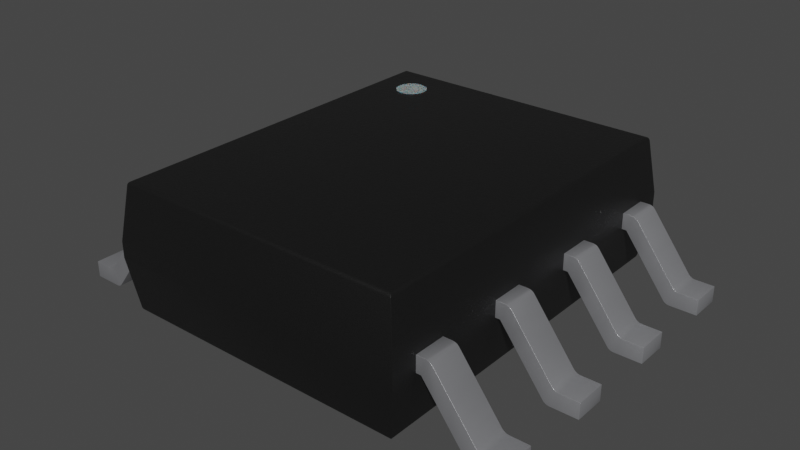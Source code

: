 # Source: SOIC-8_3.9x4.9x1.75mm_P1.27mm.blend  (saved by Blender 4.1.23; exported with 4.5.12 LTS)
import bpy
from mathutils import Matrix  # noqa: F401  (used for matrix-valued properties, if any)

bpy.ops.wm.read_factory_settings(use_empty=True)
scene = bpy.context.scene
scene.name = 'Scene'

# ---- collections
col_collection = bpy.data.collections.new('Collection'); scene.collection.children.link(col_collection)

# ---- materials (node trees are filled in below, after node groups)
mat_plastic_chip = bpy.data.materials.new('plastic_chip')
mat_plastic_chip.use_transparent_shadow = False
mat_plastic_chip.preview_render_type = 'CUBE'
mat_metal_pins_001 = bpy.data.materials.new('metal_pins.001')
mat_metal_pins_001.use_transparent_shadow = False
mat_metal_pins_001.preview_render_type = 'CUBE'
mat_white_markings_001 = bpy.data.materials.new('white_markings.001')
mat_white_markings_001.use_transparent_shadow = False
mat_white_markings_001.preview_render_type = 'FLAT'

# ---- node groups
ng_auto_smooth = bpy.data.node_groups.new('Auto Smooth', 'GeometryNodeTree')
_s = ng_auto_smooth.interface.new_socket(name='Geometry', in_out='OUTPUT', socket_type='NodeSocketGeometry')
_s = ng_auto_smooth.interface.new_socket(name='Geometry', in_out='INPUT', socket_type='NodeSocketGeometry')
_s = ng_auto_smooth.interface.new_socket(name='Angle', in_out='INPUT', socket_type='NodeSocketFloat')
_s.subtype = 'ANGLE'
_s.min_value = 0.0
_s.max_value = 3.142
ng_auto_smooth.is_modifier = True
_N = ng_auto_smooth.nodes; _L = ng_auto_smooth.links
n0 = _N.new('NodeGroupOutput'); n0.name = 'Group Output'; n0.location = (480, -100)
n1 = _N.new('NodeGroupInput'); n1.name = 'Group Input'; n1.location = (-420, -300)
n2 = _N.new('NodeGroupInput'); n2.name = 'Group Input.001'; n2.location = (-60, -100)
n3 = _N.new('GeometryNodeSetShadeSmooth'); n3.name = 'Set Shade Smooth'; n3.location = (120, -100)
n3.domain = 'EDGE'
n4 = _N.new('GeometryNodeSetShadeSmooth'); n4.name = 'Set Shade Smooth.001'; n4.location = (300, -100)
n5 = _N.new('GeometryNodeInputMeshEdgeAngle'); n5.name = 'Edge Angle'; n5.location = (-420, -220)
n6 = _N.new('GeometryNodeInputEdgeSmooth'); n6.name = 'Is Edge Smooth'; n6.location = (-60, -160)
n7 = _N.new('GeometryNodeInputShadeSmooth'); n7.name = 'Is Face Smooth'; n7.location = (-240, -340)
n8 = _N.new('FunctionNodeBooleanMath'); n8.name = 'Boolean Math'; n8.location = (-60, -220)
n9 = _N.new('FunctionNodeCompare'); n9.name = 'Compare'; n9.location = (-240, -180)
n9.operation = 'LESS_EQUAL'
_L.new(n5.outputs[0], n9.inputs[0])
_L.new(n4.outputs[0], n0.inputs[0])
_L.new(n1.outputs[1], n9.inputs[1])
_L.new(n9.outputs[0], n8.inputs[0])
_L.new(n7.outputs[0], n8.inputs[1])
_L.new(n2.outputs[0], n3.inputs[0])
_L.new(n6.outputs[0], n3.inputs[1])
_L.new(n3.outputs[0], n4.inputs[0])
_L.new(n8.outputs[0], n3.inputs[2])
n0.is_active_output = True

# ---- material node trees
mat_plastic_chip.use_nodes = True; mat_plastic_chip.node_tree.nodes.clear()
_N = mat_plastic_chip.node_tree.nodes; _L = mat_plastic_chip.node_tree.links
n0 = _N.new('ShaderNodeBsdfPrincipled'); n0.name = 'Principled BSDF'; n0.location = (10, 300)
n0.distribution = 'GGX'
n0.subsurface_method = 'BURLEY'
n0.inputs[0].default_value = (0.009312, 0.009312, 0.009312, 1.0)
n0.inputs[1].default_value = 0.1372
n0.inputs[2].default_value = 0.3706
n0.inputs[3].default_value = 1.45
n0.inputs[27].default_value = (0.0, 0.0, 0.0, 1.0)
n0.inputs[28].default_value = 1.0
n1 = _N.new('ShaderNodeOutputMaterial'); n1.name = 'Material Output'; n1.location = (300, 300)
n2 = _N.new('ShaderNodeTexNoise'); n2.name = 'Noise Texture'; n2.location = (-893, 54)
n2.inputs[2].default_value = 200.0
n2.inputs[3].default_value = 3.6
n2.inputs[4].default_value = 0.8375
n3 = _N.new('ShaderNodeBump'); n3.name = 'Bump'; n3.location = (-604, -53)
n3.inputs[0].default_value = 0.08
n3.inputs[1].default_value = 1.0
n3.inputs[2].default_value = 1.0
_L.new(n0.outputs[0], n1.inputs[0])
_L.new(n2.outputs[0], n3.inputs[3])
_L.new(n3.outputs[0], n0.inputs[5])
n1.is_active_output = True
mat_metal_pins_001.use_nodes = True; mat_metal_pins_001.node_tree.nodes.clear()
_N = mat_metal_pins_001.node_tree.nodes; _L = mat_metal_pins_001.node_tree.links
n0 = _N.new('ShaderNodeMapping'); n0.name = 'Mapping'; n0.location = (-1447, -91)
n0.inputs[3].default_value = (4.8, 1.2, 1.1)
n1 = _N.new('ShaderNodeBsdfPrincipled'); n1.name = 'Principled BSDF'; n1.location = (-560, 254)
n1.distribution = 'GGX'
n1.subsurface_method = 'BURLEY'
n1.inputs[1].default_value = 0.7818
n1.inputs[2].default_value = 0.2886
n1.inputs[3].default_value = 1.45
n1.inputs[13].default_value = 0.0
n1.inputs[27].default_value = (0.0, 0.0, 0.0, 1.0)
n1.inputs[28].default_value = 1.0
n2 = _N.new('ShaderNodeOutputMaterial'); n2.name = 'Material Output.002'; n2.location = (-205, 253)
n2.width = 213
n3 = _N.new('ShaderNodeTexNoise'); n3.name = 'Noise Texture.002'; n3.location = (-1228, -73)
n3.inputs[2].default_value = 0.1
n3.inputs[3].default_value = 7.0
n3.inputs[4].default_value = 0.6
n3.inputs[8].default_value = 0.4
n4 = _N.new('ShaderNodeTexCoord'); n4.name = 'Texture Coordinate'; n4.location = (-1636, -116)
n5 = _N.new('ShaderNodeMix'); n5.name = 'Mix.001'; n5.location = (-921, 45)
n5.data_type = 'RGBA'
n5.inputs[6].default_value = (0.9398, 0.9547, 1.0, 1.0)
n5.inputs[7].default_value = (0.13, 0.1259, 0.1359, 1.0)
n6 = _N.new('ShaderNodeBump'); n6.name = 'Bump.001'; n6.location = (-1001, -227)
n6.inputs[0].default_value = 0.05
n6.inputs[1].default_value = 0.01
n6.inputs[2].default_value = 1.0
_L.new(n1.outputs[0], n2.inputs[0])
_L.new(n3.outputs[0], n6.inputs[3])
_L.new(n0.outputs[0], n3.inputs[0])
_L.new(n3.outputs[0], n5.inputs[0])
_L.new(n4.outputs[3], n0.inputs[0])
_L.new(n5.outputs[2], n1.inputs[0])
_L.new(n6.outputs[0], n1.inputs[5])
n2.is_active_output = True
mat_white_markings_001.use_nodes = True; mat_white_markings_001.node_tree.nodes.clear()
_N = mat_white_markings_001.node_tree.nodes; _L = mat_white_markings_001.node_tree.links
n0 = _N.new('ShaderNodeOutputMaterial'); n0.name = 'Material Output'; n0.location = (300, 300)
n1 = _N.new('ShaderNodeBsdfPrincipled'); n1.name = 'Principled BSDF'; n1.location = (-34, 272)
n1.distribution = 'GGX'
n1.subsurface_method = 'BURLEY'
n1.inputs[1].default_value = 0.02
n1.inputs[2].default_value = 0.4636
n1.inputs[3].default_value = 1.4
n1.inputs[8].default_value = 1.0
n1.inputs[10].default_value = 0.3682
n1.inputs[13].default_value = 0.6591
n1.inputs[18].default_value = 0.2318
n1.inputs[20].default_value = 0.6709
n1.inputs[24].default_value = 0.1191
n1.inputs[27].default_value = (0.0, 0.0, 0.0, 1.0)
n1.inputs[28].default_value = 1.0
n2 = _N.new('ShaderNodeMapping'); n2.name = 'Mapping'; n2.location = (-1010, 265)
n2.inputs[3].default_value = (3.0, 1.0, 1.0)
n3 = _N.new('ShaderNodeTexCoord'); n3.name = 'Texture Coordinate'; n3.location = (-1250, 180)
n4 = _N.new('ShaderNodeBump'); n4.name = 'Bump'; n4.location = (-376, -99)
n4.inputs[0].default_value = 0.05
n4.inputs[1].default_value = 1.0
n4.inputs[2].default_value = 1.0
n5 = _N.new('ShaderNodeTexNoise'); n5.name = 'Noise Texture'; n5.location = (-662, 176)
n5.inputs[2].default_value = 88.0
n5.inputs[3].default_value = 10.8
n5.inputs[4].default_value = 0.9167
n5.inputs[8].default_value = 1.6
n6 = _N.new('ShaderNodeValToRGB'); n6.name = 'ColorRamp'; n6.location = (-354, 186)
while len(n6.color_ramp.elements) > 1: n6.color_ramp.elements.remove(n6.color_ramp.elements[-1])
n6.color_ramp.elements[0].position = 0.0; n6.color_ramp.elements[0].color = (0.2596, 0.2596, 0.2596, 1.0)
_e = n6.color_ramp.elements.new(1.0); _e.color = (0.6303, 0.6303, 0.6303, 1.0)
n7 = _N.new('ShaderNodeMix'); n7.name = 'Mix'; n7.location = (-204, 152)
n7.data_type = 'RGBA'
n7.inputs[0].default_value = 0.3682
n7.inputs[7].default_value = (0.2525, 0.2525, 0.2525, 1.0)
_L.new(n5.outputs[0], n6.inputs[0])
_L.new(n1.outputs[0], n0.inputs[0])
_L.new(n3.outputs[2], n2.inputs[0])
_L.new(n2.outputs[0], n5.inputs[0])
_L.new(n5.outputs[0], n4.inputs[3])
_L.new(n4.outputs[0], n1.inputs[5])
_L.new(n6.outputs[0], n7.inputs[6])
_L.new(n7.outputs[2], n1.inputs[0])
n0.is_active_output = True

# ---- world
world_world = bpy.data.worlds.new('World'); scene.world = world_world
world_world.use_nodes = True; world_world.node_tree.nodes.clear()
_N = world_world.node_tree.nodes; _L = world_world.node_tree.links
n0 = _N.new('ShaderNodeOutputWorld'); n0.name = 'World Output'; n0.location = (300, 300)
n1 = _N.new('ShaderNodeBackground'); n1.name = 'Background'; n1.location = (10, 300)
n1.inputs[0].default_value = (0.05088, 0.05088, 0.05088, 1.0)
_L.new(n1.outputs[0], n0.inputs[0])
n0.is_active_output = True
world_world.color = (0.05088, 0.05088, 0.05088)
world_world.use_sun_shadow = False
world_world.sun_shadow_jitter_overblur = 0.0

# ---- meshes
me_shape_9_indexedfaceset_002 = bpy.data.meshes.new('SHAPE_9_IndexedFaceSet.002')
me_shape_9_indexedfaceset_002.from_pydata([(-0.7122, -0.9091, 0.02953), (-0.7122, 0.9091, 0.02953), (0.7122, 0.9091, 0.02953), (-0.7677, 0.9646, 0.303), (-0.7317, 0.9286, 0.04648), (-0.7294, 0.9262, 0.03959), (-0.7247, 0.9216, 0.03402), (-0.7294, -0.9262, 0.03959), (-0.7189, -0.9157, 0.03068), (-0.7677, -0.9646, 0.3837), (-0.7317, -0.9286, 0.04648), (-0.7247, -0.9216, 0.03402), (0.7122, -0.9091, 0.02953), (0.7294, -0.9262, 0.03959), (-0.7677, -0.9646, 0.303), (0.7317, 0.9286, 0.04648), (-0.7189, 0.9157, 0.03068), (0.7277, 0.9246, 0.03711), (0.7677, 0.9646, 0.303), (0.7677, 0.9646, 0.3837), (-0.7677, 0.9646, 0.3837), (0.7196, 0.9165, 0.03098), (0.7241, 0.9209, 0.03351), (0.7317, -0.9286, 0.04648), (0.7247, -0.9216, 0.03402), (0.7189, -0.9157, 0.03068), (0.7677, -0.9646, 0.303), (0.7677, -0.9646, 0.3837), (-0.7316, -0.9285, 0.6522), (-0.7247, -0.9215, 0.6648), (-0.7188, -0.9156, 0.6681), (-0.7293, 0.9262, 0.6592), (-0.7316, 0.9285, 0.6522), (0.7316, 0.9285, 0.6522), (0.7188, -0.9156, 0.6681), (-0.7121, -0.909, 0.6693), (-0.7293, -0.9262, 0.6592), (0.7121, -0.909, 0.6693), (-0.7121, 0.909, 0.6693), (0.7121, 0.909, 0.6693), (0.724, 0.9209, 0.6653), (-0.7247, 0.9215, 0.6648), (-0.7188, 0.9156, 0.6681), (0.7316, -0.9285, 0.6522), (0.7293, -0.9262, 0.6592), (0.7247, -0.9215, 0.6648), (0.7196, 0.9164, 0.6678), (0.7277, 0.9245, 0.6616), (-0.446, 0.6841, 0.6709), (-0.446, 0.6841, 0.6693), (-0.4415, 0.6989, 0.6709), (-0.4415, 0.6989, 0.6693), (-0.44, 0.7143, 0.6709), (-0.44, 0.7143, 0.6693), (-0.4415, 0.7296, 0.6709), (-0.4415, 0.7296, 0.6693), (-0.446, 0.7444, 0.6709), (-0.446, 0.7444, 0.6693), (-0.4533, 0.758, 0.6709), (-0.4533, 0.758, 0.6693), (-0.4631, 0.7699, 0.6709), (-0.4631, 0.7699, 0.6693), (-0.475, 0.7797, 0.6709), (-0.475, 0.7797, 0.6693), (-0.4886, 0.787, 0.6709), (-0.4886, 0.787, 0.6693), (-0.5034, 0.7915, 0.6709), (-0.5034, 0.7915, 0.6693), (-0.5187, 0.793, 0.6709), (-0.5187, 0.793, 0.6693), (-1.181, 0.8307, 0.08071), (-1.083, 0.8307, 0.08071), (-1.181, 0.6693, 0.08071), (-1.083, 0.6693, 0.08071), (-1.066, 0.8307, 0.08489), (-1.058, 0.8307, 0.0899), (-1.051, 0.8307, 0.09655), (-0.8439, 0.8307, 0.3678), (-0.8298, 0.8307, 0.3795), (-1.034, 0.8307, 0.001058), (-1.026, 0.8307, 0.004176), (-1.074, 0.8307, 0.08177), (-1.181, 0.6693, 0.0), (-1.034, 0.6693, 0.001058), (-1.018, 0.6693, 0.009192), (-0.7919, 0.6693, 0.303), (-0.7677, 0.6693, 0.303), (-0.8119, 0.6693, 0.3837), (-0.8439, 0.6693, 0.3678), (-0.8375, 0.6693, 0.3745), (-0.8298, 0.6693, 0.3795), (-0.8211, 0.6693, 0.3826), (-1.051, 0.6693, 0.09655), (-1.074, 0.6693, 0.08177), (-1.066, 0.6693, 0.08489), (-1.058, 0.6693, 0.0899), (-1.181, 0.8307, 0.0), (-1.044, 0.8307, 0.0), (-1.044, 0.6693, 0.0), (-1.018, 0.8307, 0.009192), (-1.012, 0.8307, 0.01584), (-1.026, 0.6693, 0.004176), (-1.012, 0.6693, 0.01584), (-0.7919, 0.8307, 0.303), (-0.7677, 0.6693, 0.3837), (-0.7677, 0.8307, 0.303), (-0.7677, 0.8307, 0.3837), (-0.8119, 0.8307, 0.3837), (-0.8375, 0.8307, 0.3745), (-0.8211, 0.8307, 0.3826), (1.083, 0.6693, 0.08071), (1.044, 0.8307, 0.0), (0.8211, 0.8307, 0.3826), (1.066, 0.8307, 0.08489), (1.058, 0.8307, 0.0899), (1.181, 0.8307, 0.08071), (1.066, 0.6693, 0.08489), (1.058, 0.6693, 0.0899), (1.083, 0.8307, 0.08071), (1.074, 0.8307, 0.08177), (1.181, 0.6693, 0.08071), (1.181, 0.8307, 0.0), (1.181, 0.6693, 0.0), (1.074, 0.6693, 0.08177), (0.8439, 0.6693, 0.3678), (0.8375, 0.6693, 0.3745), (0.8298, 0.6693, 0.3795), (1.012, 0.6693, 0.01584), (1.034, 0.6693, 0.001058), (1.018, 0.6693, 0.009192), (1.044, 0.6693, 0.0), (1.026, 0.6693, 0.004176), (1.012, 0.8307, 0.01584), (1.034, 0.8307, 0.001058), (1.026, 0.8307, 0.004176), (1.018, 0.8307, 0.009192), (0.7919, 0.6693, 0.303), (0.7677, 0.8307, 0.303), (0.7919, 0.8307, 0.303), (0.7677, 0.6693, 0.303), (0.7677, 0.8307, 0.3837), (0.7677, 0.6693, 0.3837), (1.051, 0.6693, 0.09655), (1.051, 0.8307, 0.09655), (0.8119, 0.6693, 0.3837), (0.8439, 0.8307, 0.3678), (0.8375, 0.8307, 0.3745), (0.8298, 0.8307, 0.3795), (0.8119, 0.8307, 0.3837), (0.8211, 0.6693, 0.3826), (-1.083, 0.3307, 0.08071), (-1.181, 0.1693, 0.08071), (-1.181, 0.3307, 0.08071), (-1.074, 0.3307, 0.08177), (-0.8375, 0.3307, 0.3745), (-0.8298, 0.3307, 0.3795), (-0.8211, 0.3307, 0.3826), (-0.7677, 0.3307, 0.303), (-1.012, 0.3307, 0.01584), (-1.026, 0.3307, 0.004176), (-1.018, 0.3307, 0.009192), (-1.083, 0.1693, 0.08071), (-1.066, 0.3307, 0.08489), (-1.058, 0.3307, 0.0899), (-1.051, 0.3307, 0.09655), (-1.058, 0.1693, 0.0899), (-1.181, 0.1693, 0.0), (-1.181, 0.3307, 0.0), (-1.044, 0.1693, 0.0), (-1.018, 0.1693, 0.009192), (-1.012, 0.1693, 0.01584), (-0.7919, 0.1693, 0.303), (-0.7677, 0.1693, 0.303), (-0.7677, 0.1693, 0.3837), (-0.8119, 0.1693, 0.3837), (-0.8439, 0.1693, 0.3678), (-0.8375, 0.1693, 0.3745), (-0.8298, 0.1693, 0.3795), (-0.8211, 0.1693, 0.3826), (-1.074, 0.1693, 0.08177), (-1.066, 0.1693, 0.08489), (-1.044, 0.3307, 0.0), (-1.034, 0.3307, 0.001058), (-1.034, 0.1693, 0.001058), (-1.026, 0.1693, 0.004176), (-0.7919, 0.3307, 0.303), (-0.7677, 0.3307, 0.3837), (-1.051, 0.1693, 0.09655), (-0.8439, 0.3307, 0.3678), (-0.8119, 0.3307, 0.3837), (1.083, 0.1693, 0.08071), (1.181, 0.1693, 0.08071), (1.181, 0.3307, 0.0), (1.034, 0.3307, 0.001058), (1.051, 0.3307, 0.09655), (1.083, 0.3307, 0.08071), (1.074, 0.3307, 0.08177), (1.066, 0.3307, 0.08489), (1.058, 0.3307, 0.0899), (1.181, 0.3307, 0.08071), (1.044, 0.1693, 0.0), (1.181, 0.1693, 0.0), (1.074, 0.1693, 0.08177), (1.066, 0.1693, 0.08489), (1.058, 0.1693, 0.0899), (1.051, 0.1693, 0.09655), (0.8439, 0.1693, 0.3678), (0.8375, 0.1693, 0.3745), (0.8298, 0.1693, 0.3795), (0.8211, 0.1693, 0.3826), (0.8119, 0.1693, 0.3837), (0.7677, 0.1693, 0.3837), (0.7677, 0.1693, 0.303), (1.026, 0.1693, 0.004176), (1.018, 0.1693, 0.009192), (1.034, 0.1693, 0.001058), (1.044, 0.3307, 0.0), (1.026, 0.3307, 0.004176), (1.018, 0.3307, 0.009192), (1.012, 0.1693, 0.01584), (0.7919, 0.1693, 0.303), (1.012, 0.3307, 0.01584), (0.7677, 0.3307, 0.303), (0.7919, 0.3307, 0.303), (0.7677, 0.3307, 0.3837), (0.8119, 0.3307, 0.3837), (0.8439, 0.3307, 0.3678), (0.8375, 0.3307, 0.3745), (0.8298, 0.3307, 0.3795), (0.8211, 0.3307, 0.3826), (-1.181, -0.1693, 0.08071), (-1.181, -0.3307, 0.08071), (-1.058, -0.1693, 0.0899), (-0.8439, -0.1693, 0.3678), (-0.8375, -0.1693, 0.3745), (-0.8298, -0.1693, 0.3795), (-1.034, -0.1693, 0.001058), (-1.026, -0.1693, 0.004176), (-1.018, -0.1693, 0.009192), (-1.083, -0.1693, 0.08071), (-1.074, -0.1693, 0.08177), (-1.066, -0.1693, 0.08489), (-1.051, -0.1693, 0.09655), (-1.074, -0.3307, 0.08177), (-1.066, -0.3307, 0.08489), (-1.181, -0.3307, 0.0), (-1.034, -0.3307, 0.001058), (-1.018, -0.3307, 0.009192), (-0.7919, -0.3307, 0.303), (-0.8439, -0.3307, 0.3678), (-0.8375, -0.3307, 0.3745), (-0.8298, -0.3307, 0.3795), (-1.051, -0.3307, 0.09655), (-1.083, -0.3307, 0.08071), (-1.058, -0.3307, 0.0899), (-1.181, -0.1693, 0.0), (-1.044, -0.3307, 0.0), (-1.044, -0.1693, 0.0), (-1.026, -0.3307, 0.004176), (-1.012, -0.3307, 0.01584), (-1.012, -0.1693, 0.01584), (-0.7919, -0.1693, 0.303), (-0.7677, -0.1693, 0.303), (-0.7677, -0.3307, 0.303), (-0.7677, -0.1693, 0.3837), (-0.7677, -0.3307, 0.3837), (-0.8119, -0.1693, 0.3837), (-0.8211, -0.3307, 0.3826), (-0.8119, -0.3307, 0.3837), (-0.8211, -0.1693, 0.3826), (1.083, -0.3307, 0.08071), (1.181, -0.3307, 0.08071), (1.026, -0.1693, 0.004176), (1.018, -0.1693, 0.009192), (0.7919, -0.1693, 0.303), (0.7677, -0.1693, 0.3837), (0.8119, -0.1693, 0.3837), (0.8211, -0.1693, 0.3826), (1.074, -0.1693, 0.08177), (1.066, -0.1693, 0.08489), (1.066, -0.3307, 0.08489), (1.058, -0.3307, 0.0899), (1.051, -0.1693, 0.09655), (1.083, -0.1693, 0.08071), (1.058, -0.1693, 0.0899), (1.181, -0.1693, 0.08071), (1.074, -0.3307, 0.08177), (1.051, -0.3307, 0.09655), (0.8211, -0.3307, 0.3826), (0.8119, -0.3307, 0.3837), (0.7677, -0.3307, 0.3837), (1.012, -0.3307, 0.01584), (1.026, -0.3307, 0.004176), (1.181, -0.3307, 0.0), (1.181, -0.1693, 0.0), (1.044, -0.1693, 0.0), (1.044, -0.3307, 0.0), (1.034, -0.3307, 0.001058), (1.018, -0.3307, 0.009192), (1.012, -0.1693, 0.01584), (1.034, -0.1693, 0.001058), (0.7677, -0.3307, 0.303), (0.7919, -0.3307, 0.303), (0.7677, -0.1693, 0.303), (0.8439, -0.3307, 0.3678), (0.8439, -0.1693, 0.3678), (0.8375, -0.1693, 0.3745), (0.8298, -0.1693, 0.3795), (0.8375, -0.3307, 0.3745), (0.8298, -0.3307, 0.3795), (-1.181, -0.6693, 0.08071), (-1.044, -0.6693, 0.0), (-1.083, -0.6693, 0.08071), (-1.074, -0.6693, 0.08177), (-1.066, -0.6693, 0.08489), (-0.8439, -0.6693, 0.3678), (-0.8375, -0.6693, 0.3745), (-0.8298, -0.6693, 0.3795), (-0.7677, -0.6693, 0.303), (-0.7919, -0.6693, 0.303), (-1.012, -0.6693, 0.01584), (-1.034, -0.6693, 0.001058), (-1.058, -0.6693, 0.0899), (-1.074, -0.8307, 0.08177), (-1.066, -0.8307, 0.08489), (-1.058, -0.8307, 0.0899), (-1.034, -0.8307, 0.001058), (-1.012, -0.8307, 0.01584), (-0.7677, -0.8307, 0.303), (-0.7677, -0.8307, 0.3837), (-0.8298, -0.8307, 0.3795), (-0.8211, -0.8307, 0.3826), (-1.083, -0.8307, 0.08071), (-1.181, -0.8307, 0.08071), (-1.181, -0.6693, 0.0), (-1.181, -0.8307, 0.0), (-1.044, -0.8307, 0.0), (-1.026, -0.6693, 0.004176), (-1.018, -0.6693, 0.009192), (-1.026, -0.8307, 0.004176), (-1.018, -0.8307, 0.009192), (-0.7919, -0.8307, 0.303), (-0.7677, -0.6693, 0.3837), (-1.051, -0.8307, 0.09655), (-1.051, -0.6693, 0.09655), (-0.8439, -0.8307, 0.3678), (-0.8375, -0.8307, 0.3745), (-0.8119, -0.8307, 0.3837), (-0.8119, -0.6693, 0.3837), (-0.8211, -0.6693, 0.3826), (1.083, -0.6693, 0.08071), (1.181, -0.6693, 0.08071), (1.083, -0.8307, 0.08071), (1.181, -0.8307, 0.08071), (1.018, -0.6693, 0.009192), (0.7677, -0.6693, 0.3837), (0.8298, -0.6693, 0.3795), (0.8211, -0.6693, 0.3826), (1.051, -0.6693, 0.09655), (1.074, -0.6693, 0.08177), (1.066, -0.6693, 0.08489), (1.066, -0.8307, 0.08489), (1.058, -0.6693, 0.0899), (1.181, -0.6693, 0.0), (1.044, -0.8307, 0.0), (1.074, -0.8307, 0.08177), (1.058, -0.8307, 0.0899), (0.8211, -0.8307, 0.3826), (1.181, -0.8307, 0.0), (1.044, -0.6693, 0.0), (1.034, -0.8307, 0.001058), (1.026, -0.8307, 0.004176), (1.018, -0.8307, 0.009192), (1.012, -0.8307, 0.01584), (1.034, -0.6693, 0.001058), (1.026, -0.6693, 0.004176), (1.012, -0.6693, 0.01584), (0.7677, -0.6693, 0.303), (0.7919, -0.6693, 0.303), (0.7919, -0.8307, 0.303), (0.7677, -0.8307, 0.303), (1.051, -0.8307, 0.09655), (0.8439, -0.8307, 0.3678), (0.8439, -0.6693, 0.3678), (0.7677, -0.8307, 0.3837), (0.8119, -0.8307, 0.3837), (0.8375, -0.6693, 0.3745), (0.8119, -0.6693, 0.3837), (0.8375, -0.8307, 0.3745), (0.8298, -0.8307, 0.3795), (0.3986, -0.5659, 0.0), (-0.3986, -0.5659, 0.02953), (0.3986, -0.5659, 0.02953), (0.3986, 0.5659, 0.02953), (-0.3986, -0.5659, 0.0), (-0.3986, 0.5659, 0.0), (0.3986, 0.5659, 0.0), (-0.3986, 0.5659, 0.02953), (-0.4533, 0.6705, 0.6693), (-0.4533, 0.6705, 0.6709), (-0.4631, 0.6586, 0.6693), (-0.4631, 0.6586, 0.6709), (-0.475, 0.6488, 0.6693), (-0.475, 0.6488, 0.6709), (-0.4886, 0.6415, 0.6693), (-0.4886, 0.6415, 0.6709), (-0.5034, 0.637, 0.6693), (-0.5034, 0.637, 0.6709), (-0.5187, 0.6355, 0.6693), (-0.5187, 0.6355, 0.6709), (-0.5341, 0.637, 0.6693), (-0.5341, 0.637, 0.6709), (-0.5489, 0.6415, 0.6693), (-0.5489, 0.6415, 0.6709), (-0.5625, 0.6488, 0.6693), (-0.5625, 0.6488, 0.6709), (-0.5744, 0.6586, 0.6693), (-0.5744, 0.6586, 0.6709), (-0.5842, 0.6705, 0.6693), (-0.5842, 0.6705, 0.6709), (-0.5915, 0.6841, 0.6693), (-0.5915, 0.6841, 0.6709), (-0.596, 0.6989, 0.6693), (-0.596, 0.6989, 0.6709), (-0.5975, 0.7143, 0.6693), (-0.5975, 0.7143, 0.6709), (-0.596, 0.7296, 0.6693), (-0.596, 0.7296, 0.6709), (-0.5915, 0.7444, 0.6693), (-0.5915, 0.7444, 0.6709), (-0.5842, 0.758, 0.6693), (-0.5842, 0.758, 0.6709), (-0.5744, 0.7699, 0.6693), (-0.5744, 0.7699, 0.6709), (-0.5625, 0.7797, 0.6693), (-0.5625, 0.7797, 0.6709), (-0.5489, 0.787, 0.6693), (-0.5489, 0.787, 0.6709), (-0.5341, 0.7915, 0.6693), (-0.5341, 0.7915, 0.6709)], [], [(2, 1, 0), (2, 0, 12), (3, 14, 10), (4, 3, 10), (10, 26, 23), (10, 14, 26), (16, 0, 1), (16, 8, 0), (6, 7, 11), (6, 11, 8), (6, 8, 16), (5, 10, 7), (5, 7, 6), (4, 10, 5), (9, 14, 3), (9, 3, 20), (3, 15, 18), (4, 15, 3), (23, 7, 10), (13, 11, 7), (13, 7, 23), (24, 8, 11), (24, 11, 13), (25, 0, 8), (25, 8, 24), (12, 0, 25), (27, 26, 14), (27, 14, 9), (18, 23, 26), (15, 23, 18), (2, 16, 1), (21, 6, 16), (21, 16, 2), (22, 6, 21), (17, 5, 6), (17, 6, 22), (15, 4, 5), (15, 5, 17), (20, 28, 9), (32, 28, 20), (19, 3, 18), (19, 20, 3), (15, 13, 23), (17, 24, 13), (17, 13, 15), (22, 24, 17), (21, 25, 24), (21, 24, 22), (2, 12, 25), (2, 25, 21), (27, 18, 26), (27, 19, 18), (28, 43, 27), (28, 27, 9), (31, 36, 28), (31, 28, 32), (41, 29, 36), (41, 30, 29), (41, 36, 31), (42, 35, 30), (42, 30, 41), (38, 35, 42), (32, 19, 33), (32, 20, 19), (33, 27, 43), (33, 19, 27), (34, 35, 37), (34, 30, 35), (45, 29, 30), (45, 30, 34), (44, 36, 29), (44, 29, 45), (43, 28, 36), (43, 36, 44), (39, 37, 38), (33, 31, 32), (47, 41, 31), (47, 31, 33), (40, 41, 47), (46, 42, 41), (46, 41, 40), (39, 38, 42), (39, 42, 46), (39, 34, 37), (46, 45, 34), (46, 34, 39), (40, 45, 46), (47, 44, 45), (47, 45, 40), (33, 43, 44), (33, 44, 47), (420, 421, 423, 422), (418, 419, 421, 420), (416, 417, 419, 418), (414, 415, 417, 416), (412, 413, 415, 414), (410, 411, 413, 412), (408, 409, 411, 410), (406, 407, 409, 408), (404, 405, 407, 406), (402, 403, 405, 404), (400, 401, 403, 402), (398, 399, 401, 400), (49, 48, 399, 398), (51, 50, 48, 49), (53, 52, 50, 51), (55, 54, 52, 53), (57, 56, 54, 55), (59, 58, 56, 57), (61, 60, 58, 59), (63, 62, 60, 61), (65, 64, 62, 63), (67, 66, 64, 65), (69, 68, 66, 67), (71, 72, 70), (71, 73, 72), (78, 108, 77), (109, 78, 77), (107, 109, 77), (71, 70, 96), (103, 77, 76), (103, 106, 107), (103, 107, 77), (105, 106, 103), (97, 81, 71), (97, 74, 81), (97, 71, 96), (100, 75, 74), (100, 76, 75), (100, 103, 76), (100, 74, 97), (99, 97, 79), (99, 79, 80), (99, 100, 97), (75, 76, 92), (75, 92, 95), (74, 95, 94), (74, 75, 95), (81, 94, 93), (81, 74, 94), (71, 93, 73), (71, 81, 93), (72, 82, 96), (72, 96, 70), (88, 89, 90), (88, 90, 91), (88, 91, 87), (85, 104, 86), (85, 87, 104), (85, 88, 87), (92, 88, 85), (102, 94, 95), (102, 95, 92), (102, 92, 85), (98, 101, 83), (98, 84, 101), (98, 102, 84), (98, 73, 93), (98, 93, 94), (98, 94, 102), (82, 72, 73), (82, 73, 98), (97, 96, 82), (97, 82, 98), (99, 102, 100), (99, 84, 102), (80, 101, 84), (80, 84, 99), (79, 83, 101), (79, 101, 80), (97, 98, 83), (97, 83, 79), (85, 100, 102), (85, 103, 100), (105, 103, 85), (105, 85, 86), (104, 105, 86), (104, 106, 105), (88, 92, 76), (88, 76, 77), (106, 104, 87), (106, 87, 107), (77, 89, 88), (108, 89, 77), (78, 90, 89), (78, 89, 108), (109, 91, 90), (109, 87, 91), (109, 90, 78), (107, 87, 109), (115, 110, 118), (115, 120, 110), (145, 146, 147), (145, 147, 112), (145, 112, 148), (138, 140, 137), (138, 148, 140), (138, 145, 148), (143, 145, 138), (132, 113, 114), (132, 114, 143), (132, 143, 138), (111, 134, 133), (111, 135, 134), (111, 132, 135), (111, 118, 119), (111, 119, 113), (111, 113, 132), (121, 115, 118), (121, 118, 111), (119, 110, 123), (119, 118, 110), (113, 123, 116), (113, 119, 123), (114, 116, 117), (114, 113, 116), (143, 117, 142), (143, 114, 117), (120, 121, 122), (120, 115, 121), (124, 126, 125), (124, 149, 126), (124, 144, 149), (136, 141, 144), (136, 139, 141), (136, 144, 124), (142, 136, 124), (127, 117, 116), (127, 142, 117), (127, 136, 142), (131, 129, 127), (130, 123, 110), (130, 116, 123), (130, 128, 131), (130, 131, 127), (130, 127, 116), (122, 110, 120), (122, 130, 110), (121, 130, 122), (121, 111, 130), (133, 128, 130), (133, 130, 111), (134, 131, 128), (134, 128, 133), (135, 129, 131), (135, 131, 134), (132, 127, 129), (132, 129, 135), (136, 127, 132), (136, 132, 138), (138, 137, 139), (138, 139, 136), (141, 139, 137), (141, 137, 140), (124, 143, 142), (124, 145, 143), (148, 141, 140), (148, 144, 141), (148, 149, 144), (112, 149, 148), (147, 126, 149), (147, 149, 112), (146, 125, 126), (146, 126, 147), (145, 124, 125), (145, 125, 146), (150, 151, 152), (150, 161, 151), (155, 154, 188), (156, 155, 188), (189, 156, 188), (150, 152, 167), (185, 188, 164), (185, 186, 189), (185, 189, 188), (157, 186, 185), (181, 153, 150), (181, 162, 153), (181, 150, 167), (158, 163, 162), (158, 164, 163), (158, 185, 164), (158, 162, 181), (160, 181, 182), (160, 182, 159), (160, 158, 181), (163, 164, 187), (163, 187, 165), (162, 165, 180), (162, 163, 165), (153, 180, 179), (153, 162, 180), (150, 179, 161), (150, 153, 179), (151, 166, 167), (151, 167, 152), (175, 176, 177), (175, 177, 178), (175, 178, 174), (171, 173, 172), (171, 174, 173), (171, 175, 174), (187, 175, 171), (170, 180, 165), (170, 165, 187), (170, 187, 171), (168, 184, 183), (168, 169, 184), (168, 170, 169), (168, 161, 179), (168, 179, 180), (168, 180, 170), (166, 151, 161), (166, 161, 168), (181, 167, 166), (181, 166, 168), (160, 170, 158), (160, 169, 170), (159, 184, 169), (159, 169, 160), (182, 183, 184), (182, 184, 159), (181, 168, 183), (181, 183, 182), (171, 158, 170), (171, 185, 158), (157, 185, 171), (157, 171, 172), (173, 157, 172), (173, 186, 157), (175, 187, 164), (175, 164, 188), (186, 173, 174), (186, 174, 189), (188, 176, 175), (154, 176, 188), (155, 177, 176), (155, 176, 154), (156, 178, 177), (156, 174, 178), (156, 177, 155), (189, 174, 156), (199, 190, 195), (199, 191, 190), (226, 227, 228), (226, 228, 229), (226, 229, 225), (223, 224, 222), (223, 225, 224), (223, 226, 225), (194, 226, 223), (221, 197, 198), (221, 198, 194), (221, 194, 223), (216, 217, 193), (216, 218, 217), (216, 221, 218), (216, 195, 196), (216, 196, 197), (216, 197, 221), (192, 199, 195), (192, 195, 216), (196, 190, 202), (196, 195, 190), (197, 202, 203), (197, 196, 202), (198, 203, 204), (198, 197, 203), (194, 204, 205), (194, 198, 204), (191, 192, 201), (191, 199, 192), (206, 208, 207), (206, 209, 208), (206, 210, 209), (220, 211, 210), (220, 212, 211), (220, 210, 206), (205, 220, 206), (219, 204, 203), (219, 205, 204), (219, 220, 205), (213, 214, 219), (200, 202, 190), (200, 203, 202), (200, 215, 213), (200, 213, 219), (200, 219, 203), (201, 190, 191), (201, 200, 190), (192, 200, 201), (192, 216, 200), (193, 215, 200), (193, 200, 216), (217, 213, 215), (217, 215, 193), (218, 214, 213), (218, 213, 217), (221, 219, 214), (221, 214, 218), (220, 219, 221), (220, 221, 223), (223, 222, 212), (223, 212, 220), (211, 212, 222), (211, 222, 224), (206, 194, 205), (206, 226, 194), (225, 211, 224), (225, 210, 211), (225, 209, 210), (229, 209, 225), (228, 208, 209), (228, 209, 229), (227, 207, 208), (227, 208, 228), (226, 206, 207), (226, 207, 227), (239, 231, 230), (239, 253, 231), (235, 234, 233), (269, 235, 233), (266, 269, 233), (239, 230, 255), (261, 233, 242), (261, 264, 266), (261, 266, 233), (262, 264, 261), (257, 240, 239), (257, 241, 240), (257, 239, 255), (260, 232, 241), (260, 242, 232), (260, 261, 242), (260, 241, 257), (238, 257, 236), (238, 236, 237), (238, 260, 257), (232, 242, 252), (232, 252, 254), (241, 254, 244), (241, 232, 254), (240, 244, 243), (240, 241, 244), (239, 243, 253), (239, 240, 243), (231, 245, 255), (231, 255, 230), (249, 250, 251), (249, 251, 267), (249, 267, 268), (248, 265, 263), (248, 268, 265), (248, 249, 268), (252, 249, 248), (259, 244, 254), (259, 254, 252), (259, 252, 248), (256, 258, 246), (256, 247, 258), (256, 259, 247), (256, 253, 243), (256, 243, 244), (256, 244, 259), (245, 231, 253), (245, 253, 256), (257, 255, 245), (257, 245, 256), (238, 259, 260), (238, 247, 259), (237, 258, 247), (237, 247, 238), (236, 246, 258), (236, 258, 237), (257, 256, 246), (257, 246, 236), (248, 260, 259), (248, 261, 260), (262, 261, 248), (262, 248, 263), (265, 262, 263), (265, 264, 262), (249, 252, 242), (249, 242, 233), (264, 265, 268), (264, 268, 266), (233, 250, 249), (234, 250, 233), (235, 251, 250), (235, 250, 234), (269, 267, 251), (269, 268, 267), (269, 251, 235), (266, 268, 269), (285, 270, 283), (285, 271, 270), (305, 306, 307), (305, 307, 277), (305, 277, 276), (274, 275, 303), (274, 276, 275), (274, 305, 276), (282, 305, 274), (299, 279, 284), (299, 284, 282), (299, 282, 274), (295, 272, 300), (295, 273, 272), (295, 299, 273), (295, 283, 278), (295, 278, 279), (295, 279, 299), (294, 285, 283), (294, 283, 295), (278, 270, 286), (278, 283, 270), (279, 286, 280), (279, 278, 286), (284, 280, 281), (284, 279, 280), (282, 281, 287), (282, 284, 281), (271, 294, 293), (271, 285, 294), (304, 309, 308), (304, 288, 309), (304, 289, 288), (302, 290, 289), (302, 301, 290), (302, 289, 304), (287, 302, 304), (291, 281, 280), (291, 287, 281), (291, 302, 287), (292, 298, 291), (296, 286, 270), (296, 280, 286), (296, 297, 292), (296, 292, 291), (296, 291, 280), (293, 270, 271), (293, 296, 270), (294, 296, 293), (294, 295, 296), (300, 297, 296), (300, 296, 295), (272, 292, 297), (272, 297, 300), (273, 298, 292), (273, 292, 272), (299, 291, 298), (299, 298, 273), (302, 291, 299), (302, 299, 274), (274, 303, 301), (274, 301, 302), (290, 301, 303), (290, 303, 275), (304, 282, 287), (304, 305, 282), (276, 290, 275), (276, 289, 290), (276, 288, 289), (277, 288, 276), (307, 309, 288), (307, 288, 277), (306, 308, 309), (306, 309, 307), (305, 304, 308), (305, 308, 306), (312, 333, 310), (312, 332, 333), (317, 316, 315), (349, 317, 315), (348, 349, 315), (312, 310, 334), (319, 315, 344), (319, 342, 348), (319, 348, 315), (318, 342, 319), (311, 313, 312), (311, 314, 313), (311, 312, 334), (320, 322, 314), (320, 344, 322), (320, 319, 344), (320, 314, 311), (338, 311, 321), (338, 321, 337), (338, 320, 311), (322, 344, 343), (322, 343, 325), (314, 325, 324), (314, 322, 325), (313, 324, 323), (313, 314, 324), (312, 323, 332), (312, 313, 323), (333, 335, 334), (333, 334, 310), (345, 346, 330), (345, 330, 331), (345, 331, 347), (341, 329, 328), (341, 347, 329), (341, 345, 347), (343, 345, 341), (327, 324, 325), (327, 325, 343), (327, 343, 341), (336, 339, 326), (336, 340, 339), (336, 327, 340), (336, 332, 323), (336, 323, 324), (336, 324, 327), (335, 333, 332), (335, 332, 336), (311, 334, 335), (311, 335, 336), (338, 327, 320), (338, 340, 327), (337, 339, 340), (337, 340, 338), (321, 326, 339), (321, 339, 337), (311, 336, 326), (311, 326, 321), (341, 320, 327), (341, 319, 320), (318, 319, 341), (318, 341, 328), (329, 318, 328), (329, 342, 318), (345, 343, 344), (345, 344, 315), (342, 329, 347), (342, 347, 348), (315, 346, 345), (316, 346, 315), (317, 330, 346), (317, 346, 316), (349, 331, 330), (349, 347, 331), (349, 330, 317), (348, 347, 349), (351, 352, 350), (351, 353, 352), (383, 386, 356), (383, 356, 357), (383, 357, 387), (378, 355, 377), (378, 387, 355), (378, 383, 387), (358, 383, 378), (376, 360, 362), (376, 362, 358), (376, 358, 378), (369, 375, 374), (369, 354, 375), (369, 376, 354), (369, 350, 359), (369, 359, 360), (369, 360, 376), (363, 351, 350), (363, 350, 369), (359, 352, 365), (359, 350, 352), (360, 365, 361), (360, 359, 365), (362, 361, 366), (362, 360, 361), (358, 366, 381), (358, 362, 366), (353, 363, 368), (353, 351, 363), (382, 389, 388), (382, 367, 389), (382, 385, 367), (379, 384, 385), (379, 380, 384), (379, 385, 382), (381, 379, 382), (373, 366, 361), (373, 381, 366), (373, 379, 381), (371, 372, 373), (364, 365, 352), (364, 361, 365), (364, 370, 371), (364, 371, 373), (364, 373, 361), (368, 352, 353), (368, 364, 352), (363, 364, 368), (363, 369, 364), (374, 370, 364), (374, 364, 369), (375, 371, 370), (375, 370, 374), (354, 372, 371), (354, 371, 375), (376, 373, 372), (376, 372, 354), (379, 373, 376), (379, 376, 378), (378, 377, 380), (378, 380, 379), (384, 380, 377), (384, 377, 355), (382, 358, 381), (382, 383, 358), (387, 384, 355), (387, 385, 384), (387, 367, 385), (357, 367, 387), (356, 389, 367), (356, 367, 357), (386, 388, 389), (386, 389, 356), (383, 382, 388), (383, 388, 386), (391, 394, 395), (391, 395, 397), (392, 396, 390), (392, 393, 396), (392, 390, 394), (392, 394, 391), (393, 395, 396), (393, 397, 395), (396, 395, 394), (396, 394, 390), (393, 391, 397), (393, 392, 391), (422, 423, 425, 424), (424, 425, 427, 426), (426, 427, 429, 428), (428, 429, 431, 430), (430, 431, 433, 432), (432, 433, 435, 434), (434, 435, 437, 436), (423, 421, 419, 417, 415, 413, 411, 409, 407, 405, 403, 401, 399, 48, 50, 52, 54, 56, 58, 60, 62, 64, 66, 68, 439, 437, 435, 433, 431, 429, 427, 425), (436, 437, 439, 438), (438, 439, 68, 69), (35, 38, 37)])
me_shape_9_indexedfaceset_002.polygons.foreach_set('use_smooth', [1, 1, 1, 1, 1, 1, 1, 1, 1, 1, 1, 1, 1, 1, 1, 1, 1, 1, 1, 1, 1, 1, 1, 1, 1, 1, 1, 1, 1, 1, 1, 1, 1, 1, 1, 1, 1, 1, 1, 1, 1, 1, 1, 1, 1, 1, 1, 1, 1, 1, 1, 1, 1, 1, 1, 1, 1, 1, 1, 1, 1, 1, 1, 1, 1, 1, 1, 1, 1, 1, 1, 1, 1, 1, 1, 1, 1, 1, 1, 1, 1, 1, 1, 1, 1, 1, 1, 1, 1, 1, 1, 0, 0, 0, 0, 0, 0, 0, 0, 0, 0, 0, 0, 0, 0, 0, 0, 0, 0, 0, 0, 0, 0, 0, 1, 1, 1, 1, 1, 1, 1, 1, 1, 1, 1, 1, 1, 1, 1, 1, 1, 1, 1, 1, 1, 1, 1, 1, 1, 1, 1, 1, 1, 1, 1, 1, 1, 1, 1, 1, 1, 1, 1, 1, 1, 1, 1, 1, 1, 1, 1, 1, 1, 1, 1, 1, 1, 1, 1, 1, 1, 1, 1, 1, 1, 1, 1, 1, 1, 1, 1, 1, 1, 1, 1, 1, 1, 1, 1, 1, 1, 1, 1, 1, 1, 1, 1, 1, 1, 1, 1, 1, 1, 1, 1, 1, 1, 1, 1, 1, 1, 1, 1, 1, 1, 1, 1, 1, 1, 1, 1, 1, 1, 1, 1, 1, 1, 1, 1, 1, 1, 1, 1, 1, 1, 1, 1, 1, 1, 1, 1, 1, 1, 1, 1, 1, 1, 1, 1, 1, 1, 1, 1, 1, 1, 1, 1, 1, 1, 1, 1, 1, 1, 1, 1, 1, 1, 1, 1, 1, 1, 1, 1, 1, 1, 1, 1, 1, 1, 1, 1, 1, 1, 1, 1, 1, 1, 1, 1, 1, 1, 1, 1, 1, 1, 1, 1, 1, 1, 1, 1, 1, 1, 1, 1, 1, 1, 1, 1, 1, 1, 1, 1, 1, 1, 1, 1, 1, 1, 1, 1, 1, 1, 1, 1, 1, 1, 1, 1, 1, 1, 1, 1, 1, 1, 1, 1, 1, 1, 1, 1, 1, 1, 1, 1, 1, 1, 1, 1, 1, 1, 1, 1, 1, 1, 1, 1, 1, 1, 1, 1, 1, 1, 1, 1, 1, 1, 1, 1, 1, 1, 1, 1, 1, 1, 1, 1, 1, 1, 1, 1, 1, 1, 1, 1, 1, 1, 1, 1, 1, 1, 1, 1, 1, 1, 1, 1, 1, 1, 1, 1, 1, 1, 1, 1, 1, 1, 1, 1, 1, 1, 1, 1, 1, 1, 1, 1, 1, 1, 1, 1, 1, 1, 1, 1, 1, 1, 1, 1, 1, 1, 1, 1, 1, 1, 1, 1, 1, 1, 1, 1, 1, 1, 1, 1, 1, 1, 1, 1, 1, 1, 1, 1, 1, 1, 1, 1, 1, 1, 1, 1, 1, 1, 1, 1, 1, 1, 1, 1, 1, 1, 1, 1, 1, 1, 1, 1, 1, 1, 1, 1, 1, 1, 1, 1, 1, 1, 1, 1, 1, 1, 1, 1, 1, 1, 1, 1, 1, 1, 1, 1, 1, 1, 1, 1, 1, 1, 1, 1, 1, 1, 1, 1, 1, 1, 1, 1, 1, 1, 1, 1, 1, 1, 1, 1, 1, 1, 1, 1, 1, 1, 1, 1, 1, 1, 1, 1, 1, 1, 1, 1, 1, 1, 1, 1, 1, 1, 1, 1, 1, 1, 1, 1, 1, 1, 1, 1, 1, 1, 1, 1, 1, 1, 1, 1, 1, 1, 1, 1, 1, 1, 1, 1, 1, 1, 1, 1, 1, 1, 1, 1, 1, 1, 1, 1, 1, 1, 1, 1, 1, 1, 1, 1, 1, 1, 1, 1, 1, 1, 1, 1, 1, 1, 1, 1, 1, 1, 1, 1, 1, 1, 1, 1, 1, 1, 1, 1, 1, 1, 1, 1, 1, 1, 1, 1, 1, 1, 1, 1, 1, 1, 1, 1, 1, 1, 1, 1, 1, 1, 1, 1, 1, 1, 1, 1, 1, 1, 1, 1, 1, 1, 1, 1, 1, 1, 1, 1, 1, 1, 1, 1, 1, 1, 1, 1, 1, 1, 1, 1, 1, 1, 1, 1, 1, 1, 1, 1, 1, 1, 1, 1, 1, 1, 1, 1, 1, 1, 1, 1, 1, 1, 1, 1, 1, 1, 1, 1, 1, 1, 1, 1, 1, 1, 1, 1, 1, 1, 1, 1, 1, 1, 1, 1, 1, 1, 1, 1, 1, 1, 1, 1, 1, 1, 1, 1, 1, 1, 1, 1, 1, 1, 1, 1, 1, 0, 0, 0, 0, 0, 0, 0, 0, 0, 0, 1])
me_shape_9_indexedfaceset_002.polygons.foreach_set('material_index', [0, 0, 0, 0, 0, 0, 0, 0, 0, 0, 0, 0, 0, 0, 0, 0, 0, 0, 0, 0, 0, 0, 0, 0, 0, 0, 0, 0, 0, 0, 0, 0, 0, 0, 0, 0, 0, 0, 0, 0, 0, 0, 0, 0, 0, 0, 0, 0, 0, 0, 0, 0, 0, 0, 0, 0, 0, 0, 0, 0, 0, 0, 0, 0, 0, 0, 0, 0, 0, 0, 0, 0, 0, 0, 0, 0, 0, 0, 0, 0, 0, 0, 0, 0, 0, 0, 0, 0, 0, 0, 0, 2, 2, 2, 2, 2, 2, 2, 2, 2, 2, 2, 2, 2, 2, 2, 2, 2, 2, 2, 2, 2, 2, 2, 1, 1, 1, 1, 1, 1, 1, 1, 1, 1, 1, 1, 1, 1, 1, 1, 1, 1, 1, 1, 1, 1, 1, 1, 1, 1, 1, 1, 1, 1, 1, 1, 1, 1, 1, 1, 1, 1, 1, 1, 1, 1, 1, 1, 1, 1, 1, 1, 1, 1, 1, 1, 1, 1, 1, 1, 1, 1, 1, 1, 1, 1, 1, 1, 1, 1, 1, 1, 1, 1, 1, 1, 1, 1, 1, 1, 1, 1, 1, 1, 1, 1, 1, 1, 1, 1, 1, 1, 1, 1, 1, 1, 1, 1, 1, 1, 1, 1, 1, 1, 1, 1, 1, 1, 1, 1, 1, 1, 1, 1, 1, 1, 1, 1, 1, 1, 1, 1, 1, 1, 1, 1, 1, 1, 1, 1, 1, 1, 1, 1, 1, 1, 1, 1, 1, 1, 1, 1, 1, 1, 1, 1, 1, 1, 1, 1, 1, 1, 1, 1, 1, 1, 1, 1, 1, 1, 1, 1, 1, 1, 1, 1, 1, 1, 1, 1, 1, 1, 1, 1, 1, 1, 1, 1, 1, 1, 1, 1, 1, 1, 1, 1, 1, 1, 1, 1, 1, 1, 1, 1, 1, 1, 1, 1, 1, 1, 1, 1, 1, 1, 1, 1, 1, 1, 1, 1, 1, 1, 1, 1, 1, 1, 1, 1, 1, 1, 1, 1, 1, 1, 1, 1, 1, 1, 1, 1, 1, 1, 1, 1, 1, 1, 1, 1, 1, 1, 1, 1, 1, 1, 1, 1, 1, 1, 1, 1, 1, 1, 1, 1, 1, 1, 1, 1, 1, 1, 1, 1, 1, 1, 1, 1, 1, 1, 1, 1, 1, 1, 1, 1, 1, 1, 1, 1, 1, 1, 1, 1, 1, 1, 1, 1, 1, 1, 1, 1, 1, 1, 1, 1, 1, 1, 1, 1, 1, 1, 1, 1, 1, 1, 1, 1, 1, 1, 1, 1, 1, 1, 1, 1, 1, 1, 1, 1, 1, 1, 1, 1, 1, 1, 1, 1, 1, 1, 1, 1, 1, 1, 1, 1, 1, 1, 1, 1, 1, 1, 1, 1, 1, 1, 1, 1, 1, 1, 1, 1, 1, 1, 1, 1, 1, 1, 1, 1, 1, 1, 1, 1, 1, 1, 1, 1, 1, 1, 1, 1, 1, 1, 1, 1, 1, 1, 1, 1, 1, 1, 1, 1, 1, 1, 1, 1, 1, 1, 1, 1, 1, 1, 1, 1, 1, 1, 1, 1, 1, 1, 1, 1, 1, 1, 1, 1, 1, 1, 1, 1, 1, 1, 1, 1, 1, 1, 1, 1, 1, 1, 1, 1, 1, 1, 1, 1, 1, 1, 1, 1, 1, 1, 1, 1, 1, 1, 1, 1, 1, 1, 1, 1, 1, 1, 1, 1, 1, 1, 1, 1, 1, 1, 1, 1, 1, 1, 1, 1, 1, 1, 1, 1, 1, 1, 1, 1, 1, 1, 1, 1, 1, 1, 1, 1, 1, 1, 1, 1, 1, 1, 1, 1, 1, 1, 1, 1, 1, 1, 1, 1, 1, 1, 1, 1, 1, 1, 1, 1, 1, 1, 1, 1, 1, 1, 1, 1, 1, 1, 1, 1, 1, 1, 1, 1, 1, 1, 1, 1, 1, 1, 1, 1, 1, 1, 1, 1, 1, 1, 1, 1, 1, 1, 1, 1, 1, 1, 1, 1, 1, 1, 1, 1, 1, 1, 1, 1, 1, 1, 1, 1, 1, 1, 1, 1, 1, 1, 1, 1, 1, 1, 1, 1, 1, 1, 1, 1, 1, 1, 1, 1, 1, 1, 1, 1, 1, 1, 1, 1, 1, 1, 1, 1, 1, 1, 1, 1, 1, 1, 1, 1, 1, 1, 1, 1, 1, 1, 1, 1, 1, 1, 1, 1, 1, 1, 1, 1, 1, 1, 1, 1, 1, 1, 1, 1, 1, 1, 1, 1, 1, 1, 1, 1, 1, 1, 2, 2, 2, 2, 2, 2, 2, 2, 2, 2, 0])
_uv = me_shape_9_indexedfaceset_002.uv_layers.new(name='UVMap')
_uv.uv.foreach_set('vector', [0.8112, 0.8714, 0.2082, 0.8714, 0.2082, 0.1018, 0.8112, 0.8714, 0.2082, 0.1018, 0.8112, 0.1018, 0.8949, 0.5396, 0.07826, 0.5396, 0.09351, 0.431, 0.8797, 0.431, 0.8949, 0.5396, 0.09351, 0.431, 0.2, 0.431, 0.8347, 0.5396, 0.8195, 0.431, 0.2, 0.431, 0.1847, 0.5396, 0.8347, 0.5396, 0.2054, 0.8742, 0.2082, 0.1018, 0.2082, 0.8714, 0.2054, 0.8742, 0.2054, 0.09894, 0.2082, 0.1018, 0.8767, 0.4258, 0.09449, 0.4281, 0.09646, 0.4258, 0.2029, 0.8767, 0.2029, 0.09646, 0.2054, 0.09894, 0.2029, 0.8767, 0.2054, 0.09894, 0.2054, 0.8742, 0.8787, 0.4281, 0.09351, 0.431, 0.09449, 0.4281, 0.8787, 0.4281, 0.09449, 0.4281, 0.8767, 0.4258, 0.8797, 0.431, 0.09351, 0.431, 0.8787, 0.4281, 0.07826, 0.5738, 0.07826, 0.5396, 0.8949, 0.5396, 0.07826, 0.5738, 0.8949, 0.5396, 0.8949, 0.5738, 0.1847, 0.5396, 0.8195, 0.431, 0.8347, 0.5396, 0.2, 0.431, 0.8195, 0.431, 0.1847, 0.5396, 0.8195, 0.431, 0.2009, 0.4281, 0.2, 0.431, 0.8185, 0.4281, 0.2029, 0.4258, 0.2009, 0.4281, 0.8185, 0.4281, 0.2009, 0.4281, 0.8195, 0.431, 0.8165, 0.09646, 0.2054, 0.09894, 0.2029, 0.09646, 0.8165, 0.4258, 0.2029, 0.4258, 0.8185, 0.4281, 0.814, 0.09894, 0.2082, 0.1018, 0.2054, 0.09894, 0.814, 0.09894, 0.2054, 0.09894, 0.8165, 0.09646, 0.8112, 0.1018, 0.2082, 0.1018, 0.814, 0.09894, 0.8347, 0.5738, 0.8347, 0.5396, 0.1847, 0.5396, 0.8347, 0.5738, 0.1847, 0.5396, 0.1847, 0.5738, 0.8949, 0.5396, 0.09351, 0.431, 0.07826, 0.5396, 0.8797, 0.431, 0.09351, 0.431, 0.8949, 0.5396, 0.8112, 0.8714, 0.2054, 0.8742, 0.2082, 0.8714, 0.8144, 0.8746, 0.2029, 0.8767, 0.2054, 0.8742, 0.8144, 0.8746, 0.2054, 0.8742, 0.8112, 0.8714, 0.8162, 0.8765, 0.2029, 0.8767, 0.8144, 0.8746, 0.8178, 0.4271, 0.2009, 0.4281, 0.2029, 0.4258, 0.8178, 0.878, 0.2029, 0.8767, 0.8162, 0.8765, 0.8195, 0.431, 0.2, 0.431, 0.2009, 0.4281, 0.8195, 0.431, 0.2009, 0.4281, 0.8178, 0.4271, 0.8949, 0.5738, 0.09354, 0.6875, 0.07826, 0.5738, 0.8796, 0.6875, 0.09354, 0.6875, 0.8949, 0.5738, 0.8347, 0.5738, 0.1847, 0.5396, 0.8347, 0.5396, 0.8347, 0.5738, 0.1847, 0.5738, 0.1847, 0.5396, 0.8797, 0.431, 0.09449, 0.4281, 0.09351, 0.431, 0.878, 0.4271, 0.09646, 0.4258, 0.09449, 0.4281, 0.878, 0.4271, 0.09449, 0.4281, 0.8797, 0.431, 0.8162, 0.8765, 0.8165, 0.09646, 0.8178, 0.878, 0.8144, 0.8746, 0.814, 0.09894, 0.8165, 0.09646, 0.8144, 0.8746, 0.8165, 0.09646, 0.8162, 0.8765, 0.8112, 0.8714, 0.8112, 0.1018, 0.814, 0.09894, 0.8112, 0.8714, 0.814, 0.09894, 0.8144, 0.8746, 0.07826, 0.5738, 0.8949, 0.5396, 0.07826, 0.5396, 0.07826, 0.5738, 0.8949, 0.5738, 0.8949, 0.5396, 0.2, 0.6875, 0.8194, 0.6875, 0.8347, 0.5738, 0.2, 0.6875, 0.8347, 0.5738, 0.1847, 0.5738, 0.8787, 0.6904, 0.09451, 0.6904, 0.09354, 0.6875, 0.8787, 0.6904, 0.09354, 0.6875, 0.8796, 0.6875, 0.8767, 0.6928, 0.09648, 0.6928, 0.09451, 0.6904, 0.2029, 0.8767, 0.2054, 0.09897, 0.2029, 0.09648, 0.8767, 0.6928, 0.09451, 0.6904, 0.8787, 0.6904, 0.2054, 0.8742, 0.2083, 0.1018, 0.2054, 0.09897, 0.2054, 0.8742, 0.2054, 0.09897, 0.2029, 0.8767, 0.2083, 0.8714, 0.2083, 0.1018, 0.2054, 0.8742, 0.2, 0.6875, 0.8347, 0.5738, 0.8194, 0.6875, 0.2, 0.6875, 0.1847, 0.5738, 0.8347, 0.5738, 0.8796, 0.6875, 0.07826, 0.5738, 0.09354, 0.6875, 0.8796, 0.6875, 0.8949, 0.5738, 0.07826, 0.5738, 0.814, 0.09897, 0.2083, 0.1018, 0.8112, 0.1018, 0.814, 0.09897, 0.2054, 0.09897, 0.2083, 0.1018, 0.8165, 0.09648, 0.2029, 0.09648, 0.2054, 0.09897, 0.8165, 0.09648, 0.2054, 0.09897, 0.814, 0.09897, 0.8185, 0.6904, 0.201, 0.6904, 0.2029, 0.6928, 0.8185, 0.6904, 0.2029, 0.6928, 0.8165, 0.6928, 0.8194, 0.6875, 0.2, 0.6875, 0.201, 0.6904, 0.8194, 0.6875, 0.201, 0.6904, 0.8185, 0.6904, 0.8112, 0.8714, 0.8112, 0.1018, 0.2083, 0.8714, 0.8194, 0.6875, 0.201, 0.6904, 0.2, 0.6875, 0.8178, 0.6914, 0.2029, 0.6928, 0.201, 0.6904, 0.8178, 0.6914, 0.201, 0.6904, 0.8194, 0.6875, 0.8162, 0.8764, 0.2029, 0.8767, 0.8178, 0.878, 0.8143, 0.8745, 0.2054, 0.8742, 0.2029, 0.8767, 0.8143, 0.8745, 0.2029, 0.8767, 0.8162, 0.8764, 0.8112, 0.8714, 0.2083, 0.8714, 0.2054, 0.8742, 0.8112, 0.8714, 0.2054, 0.8742, 0.8143, 0.8745, 0.8112, 0.8714, 0.814, 0.09897, 0.8112, 0.1018, 0.8143, 0.8745, 0.8165, 0.09648, 0.814, 0.09897, 0.8143, 0.8745, 0.814, 0.09897, 0.8112, 0.8714, 0.8162, 0.8764, 0.8165, 0.09648, 0.8143, 0.8745, 0.878, 0.6914, 0.09451, 0.6904, 0.09648, 0.6928, 0.8178, 0.878, 0.8165, 0.09648, 0.8162, 0.8764, 0.8796, 0.6875, 0.09354, 0.6875, 0.09451, 0.6904, 0.8796, 0.6875, 0.09451, 0.6904, 0.878, 0.6914, 0.7762, 0.6947, 0.7762, 0.6954, 0.7825, 0.6954, 0.7825, 0.6947, 0.7704, 0.6947, 0.7704, 0.6954, 0.7762, 0.6954, 0.7762, 0.6947, 0.7654, 0.6947, 0.7654, 0.6954, 0.7704, 0.6954, 0.7704, 0.6947, 0.2716, 0.6947, 0.2716, 0.6954, 0.2665, 0.6954, 0.2665, 0.6947, 0.2774, 0.6947, 0.2774, 0.6954, 0.2716, 0.6954, 0.2716, 0.6947, 0.2836, 0.6947, 0.2836, 0.6954, 0.2774, 0.6954, 0.2774, 0.6947, 0.2901, 0.6947, 0.2901, 0.6954, 0.2836, 0.6954, 0.2836, 0.6947, 0.2966, 0.6947, 0.2966, 0.6954, 0.2901, 0.6954, 0.2901, 0.6947, 0.3029, 0.6947, 0.3029, 0.6954, 0.2966, 0.6954, 0.2966, 0.6947, 0.3086, 0.6947, 0.3086, 0.6954, 0.3029, 0.6954, 0.3029, 0.6947, 0.3137, 0.6947, 0.3137, 0.6954, 0.3086, 0.6954, 0.3086, 0.6947, 0.7704, 0.6947, 0.7704, 0.6954, 0.7654, 0.6954, 0.7654, 0.6947, 0.7762, 0.6947, 0.7762, 0.6954, 0.7704, 0.6954, 0.7704, 0.6947, 0.7825, 0.6947, 0.7825, 0.6954, 0.7762, 0.6954, 0.7762, 0.6947, 0.789, 0.6947, 0.789, 0.6954, 0.7825, 0.6954, 0.7825, 0.6947, 0.7955, 0.6947, 0.7955, 0.6954, 0.789, 0.6954, 0.789, 0.6947, 0.8017, 0.6947, 0.8017, 0.6954, 0.7955, 0.6954, 0.7955, 0.6947, 0.8075, 0.6947, 0.8075, 0.6954, 0.8017, 0.6954, 0.8017, 0.6947, 0.8125, 0.6947, 0.8125, 0.6954, 0.8075, 0.6954, 0.8075, 0.6947, 0.3086, 0.6947, 0.3086, 0.6954, 0.3137, 0.6954, 0.3137, 0.6947, 0.3029, 0.6947, 0.3029, 0.6954, 0.3086, 0.6954, 0.3086, 0.6947, 0.2966, 0.6947, 0.2966, 0.6954, 0.3029, 0.6954, 0.3029, 0.6947, 0.2901, 0.6947, 0.2901, 0.6954, 0.2966, 0.6954, 0.2966, 0.6947, 0.05106, 0.8383, 0.009717, 0.7699, 0.009717, 0.8383, 0.05106, 0.8383, 0.05106, 0.7699, 0.009717, 0.7699, 0.1584, 0.572, 0.1552, 0.5699, 0.1524, 0.5671, 0.1621, 0.5733, 0.1584, 0.572, 0.1524, 0.5671, 0.166, 0.5738, 0.1621, 0.5733, 0.1524, 0.5671, 0.05106, 0.4455, 0.009717, 0.4455, 0.009717, 0.4114, 0.1745, 0.5396, 0.1524, 0.5671, 0.06463, 0.4522, 0.1745, 0.5396, 0.1847, 0.5738, 0.166, 0.5738, 0.1745, 0.5396, 0.166, 0.5738, 0.1524, 0.5671, 0.1847, 0.5396, 0.1847, 0.5738, 0.1745, 0.5396, 0.06794, 0.4114, 0.05494, 0.446, 0.05106, 0.4455, 0.06794, 0.4114, 0.05863, 0.4473, 0.05494, 0.446, 0.06794, 0.4114, 0.05106, 0.4455, 0.009717, 0.4114, 0.08151, 0.4181, 0.06191, 0.4494, 0.05863, 0.4473, 0.08151, 0.4181, 0.06463, 0.4522, 0.06191, 0.4494, 0.08151, 0.4181, 0.1745, 0.5396, 0.06463, 0.4522, 0.08151, 0.4181, 0.05863, 0.4473, 0.06794, 0.4114, 0.0788, 0.4152, 0.06794, 0.4114, 0.07183, 0.4118, 0.0788, 0.4152, 0.07183, 0.4118, 0.07551, 0.4131, 0.0788, 0.4152, 0.08151, 0.4181, 0.06794, 0.4114, 0.8383, 0.4494, 0.8383, 0.4522, 0.7699, 0.4522, 0.8383, 0.4494, 0.7699, 0.4522, 0.7699, 0.4494, 0.05863, 0.8383, 0.06191, 0.7699, 0.05863, 0.7699, 0.05863, 0.8383, 0.06191, 0.8383, 0.06191, 0.7699, 0.05494, 0.8383, 0.05863, 0.7699, 0.05494, 0.7699, 0.05494, 0.8383, 0.05863, 0.8383, 0.05863, 0.7699, 0.05106, 0.8383, 0.05494, 0.7699, 0.05106, 0.7699, 0.05106, 0.8383, 0.05494, 0.8383, 0.05494, 0.7699, 0.7699, 0.4455, 0.7699, 0.4114, 0.8383, 0.4114, 0.7699, 0.4455, 0.8383, 0.4114, 0.8383, 0.4455, 0.1524, 0.5671, 0.1552, 0.5699, 0.1584, 0.572, 0.1524, 0.5671, 0.1584, 0.572, 0.1621, 0.5733, 0.1524, 0.5671, 0.1621, 0.5733, 0.166, 0.5738, 0.1745, 0.5396, 0.1847, 0.5738, 0.1847, 0.5396, 0.1745, 0.5396, 0.166, 0.5738, 0.1847, 0.5738, 0.1745, 0.5396, 0.1524, 0.5671, 0.166, 0.5738, 0.06463, 0.4522, 0.1524, 0.5671, 0.1745, 0.5396, 0.08151, 0.4181, 0.05863, 0.4473, 0.06191, 0.4494, 0.08151, 0.4181, 0.06191, 0.4494, 0.06463, 0.4522, 0.08151, 0.4181, 0.06463, 0.4522, 0.1745, 0.5396, 0.06794, 0.4114, 0.07551, 0.4131, 0.07183, 0.4118, 0.06794, 0.4114, 0.0788, 0.4152, 0.07551, 0.4131, 0.06794, 0.4114, 0.08151, 0.4181, 0.0788, 0.4152, 0.06794, 0.4114, 0.05106, 0.4455, 0.05494, 0.446, 0.06794, 0.4114, 0.05494, 0.446, 0.05863, 0.4473, 0.06794, 0.4114, 0.05863, 0.4473, 0.08151, 0.4181, 0.009717, 0.4114, 0.009717, 0.4455, 0.05106, 0.4455, 0.009717, 0.4114, 0.05106, 0.4455, 0.06794, 0.4114, 0.06794, 0.8383, 0.009717, 0.8383, 0.009717, 0.7699, 0.06794, 0.8383, 0.009717, 0.7699, 0.06794, 0.7699, 0.8383, 0.4152, 0.7699, 0.4181, 0.8383, 0.4181, 0.8383, 0.4152, 0.7699, 0.4152, 0.7699, 0.4181, 0.07551, 0.8383, 0.07551, 0.7699, 0.0788, 0.7699, 0.07551, 0.8383, 0.0788, 0.7699, 0.0788, 0.8383, 0.07183, 0.8383, 0.07183, 0.7699, 0.07551, 0.7699, 0.07183, 0.8383, 0.07551, 0.7699, 0.07551, 0.8383, 0.06794, 0.8383, 0.06794, 0.7699, 0.07183, 0.7699, 0.06794, 0.8383, 0.07183, 0.7699, 0.07183, 0.8383, 0.7699, 0.5396, 0.8383, 0.4181, 0.7699, 0.4181, 0.7699, 0.5396, 0.8383, 0.5396, 0.8383, 0.4181, 0.1847, 0.8383, 0.1745, 0.8383, 0.1745, 0.7699, 0.1847, 0.8383, 0.1745, 0.7699, 0.1847, 0.7699, 0.7699, 0.5738, 0.8383, 0.5396, 0.7699, 0.5396, 0.7699, 0.5738, 0.8383, 0.5738, 0.8383, 0.5396, 0.7699, 0.5671, 0.7699, 0.4522, 0.8383, 0.4522, 0.7699, 0.5671, 0.8383, 0.4522, 0.8383, 0.5671, 0.1847, 0.8383, 0.1847, 0.7699, 0.166, 0.7699, 0.1847, 0.8383, 0.166, 0.7699, 0.166, 0.8383, 0.8383, 0.5671, 0.7699, 0.5699, 0.7699, 0.5671, 0.8383, 0.5699, 0.7699, 0.5699, 0.8383, 0.5671, 0.1584, 0.8383, 0.1584, 0.7699, 0.1552, 0.7699, 0.1584, 0.8383, 0.1552, 0.7699, 0.1552, 0.8383, 0.1621, 0.8383, 0.1621, 0.7699, 0.1584, 0.7699, 0.1621, 0.8383, 0.166, 0.7699, 0.1621, 0.7699, 0.1621, 0.8383, 0.1584, 0.7699, 0.1584, 0.8383, 0.166, 0.8383, 0.166, 0.7699, 0.1621, 0.8383, 1.01, 0.8383, 0.9684, 0.7699, 0.9684, 0.8383, 1.01, 0.8383, 1.01, 0.7699, 0.9684, 0.7699, 0.867, 0.5671, 0.8643, 0.5699, 0.861, 0.572, 0.867, 0.5671, 0.861, 0.572, 0.8573, 0.5733, 0.867, 0.5671, 0.8573, 0.5733, 0.8534, 0.5738, 0.845, 0.5396, 0.8347, 0.5738, 0.8347, 0.5396, 0.845, 0.5396, 0.8534, 0.5738, 0.8347, 0.5738, 0.845, 0.5396, 0.867, 0.5671, 0.8534, 0.5738, 0.9548, 0.4522, 0.867, 0.5671, 0.845, 0.5396, 0.9379, 0.4181, 0.9608, 0.4473, 0.9575, 0.4494, 0.9379, 0.4181, 0.9575, 0.4494, 0.9548, 0.4522, 0.9379, 0.4181, 0.9548, 0.4522, 0.845, 0.5396, 0.9515, 0.4114, 0.9439, 0.4131, 0.9476, 0.4118, 0.9515, 0.4114, 0.9406, 0.4152, 0.9439, 0.4131, 0.9515, 0.4114, 0.9379, 0.4181, 0.9406, 0.4152, 0.9515, 0.4114, 0.9684, 0.4455, 0.9645, 0.446, 0.9515, 0.4114, 0.9645, 0.446, 0.9608, 0.4473, 0.9515, 0.4114, 0.9608, 0.4473, 0.9379, 0.4181, 1.01, 0.4114, 1.01, 0.4455, 0.9684, 0.4455, 1.01, 0.4114, 0.9684, 0.4455, 0.9515, 0.4114, 0.9645, 0.8383, 0.9684, 0.7699, 0.9645, 0.7699, 0.9645, 0.8383, 0.9684, 0.8383, 0.9684, 0.7699, 0.9608, 0.8383, 0.9645, 0.7699, 0.9608, 0.7699, 0.9608, 0.8383, 0.9645, 0.8383, 0.9645, 0.7699, 0.9575, 0.8383, 0.9608, 0.7699, 0.9575, 0.7699, 0.9575, 0.8383, 0.9608, 0.8383, 0.9608, 0.7699, 0.8383, 0.4522, 0.7699, 0.4494, 0.7699, 0.4522, 0.8383, 0.4522, 0.8383, 0.4494, 0.7699, 0.4494, 0.7699, 0.4455, 0.8383, 0.4114, 0.7699, 0.4114, 0.7699, 0.4455, 0.8383, 0.4455, 0.8383, 0.4114, 0.867, 0.5671, 0.861, 0.572, 0.8643, 0.5699, 0.867, 0.5671, 0.8573, 0.5733, 0.861, 0.572, 0.867, 0.5671, 0.8534, 0.5738, 0.8573, 0.5733, 0.845, 0.5396, 0.8347, 0.5738, 0.8534, 0.5738, 0.845, 0.5396, 0.8347, 0.5396, 0.8347, 0.5738, 0.845, 0.5396, 0.8534, 0.5738, 0.867, 0.5671, 0.9548, 0.4522, 0.845, 0.5396, 0.867, 0.5671, 0.9379, 0.4181, 0.9575, 0.4494, 0.9608, 0.4473, 0.9379, 0.4181, 0.9548, 0.4522, 0.9575, 0.4494, 0.9379, 0.4181, 0.845, 0.5396, 0.9548, 0.4522, 0.9439, 0.4131, 0.9406, 0.4152, 0.9379, 0.4181, 0.9515, 0.4114, 0.9645, 0.446, 0.9684, 0.4455, 0.9515, 0.4114, 0.9608, 0.4473, 0.9645, 0.446, 0.9515, 0.4114, 0.9476, 0.4118, 0.9439, 0.4131, 0.9515, 0.4114, 0.9439, 0.4131, 0.9379, 0.4181, 0.9515, 0.4114, 0.9379, 0.4181, 0.9608, 0.4473, 1.01, 0.4114, 0.9684, 0.4455, 1.01, 0.4455, 1.01, 0.4114, 0.9515, 0.4114, 0.9684, 0.4455, 1.01, 0.8383, 0.9515, 0.7699, 1.01, 0.7699, 1.01, 0.8383, 0.9515, 0.8383, 0.9515, 0.7699, 0.9476, 0.8383, 0.9476, 0.7699, 0.9515, 0.7699, 0.9476, 0.8383, 0.9515, 0.7699, 0.9515, 0.8383, 0.9439, 0.8383, 0.9439, 0.7699, 0.9476, 0.7699, 0.9439, 0.8383, 0.9476, 0.7699, 0.9476, 0.8383, 0.9406, 0.8383, 0.9406, 0.7699, 0.9439, 0.7699, 0.9406, 0.8383, 0.9439, 0.7699, 0.9439, 0.8383, 0.8383, 0.4181, 0.7699, 0.4181, 0.7699, 0.4152, 0.8383, 0.4181, 0.7699, 0.4152, 0.8383, 0.4152, 0.7699, 0.5396, 0.7699, 0.4181, 0.8383, 0.4181, 0.7699, 0.5396, 0.8383, 0.4181, 0.8383, 0.5396, 0.845, 0.8383, 0.8347, 0.8383, 0.8347, 0.7699, 0.845, 0.8383, 0.8347, 0.7699, 0.845, 0.7699, 0.7699, 0.5738, 0.7699, 0.5396, 0.8383, 0.5396, 0.7699, 0.5738, 0.8383, 0.5396, 0.8383, 0.5738, 0.7699, 0.5671, 0.8383, 0.4522, 0.7699, 0.4522, 0.7699, 0.5671, 0.8383, 0.5671, 0.8383, 0.4522, 0.8534, 0.8383, 0.8347, 0.7699, 0.8347, 0.8383, 0.8534, 0.8383, 0.8534, 0.7699, 0.8347, 0.7699, 0.8534, 0.8383, 0.8573, 0.7699, 0.8534, 0.7699, 0.8573, 0.8383, 0.8573, 0.7699, 0.8534, 0.8383, 0.861, 0.8383, 0.861, 0.7699, 0.8573, 0.7699, 0.861, 0.8383, 0.8573, 0.7699, 0.8573, 0.8383, 0.8643, 0.8383, 0.8643, 0.7699, 0.861, 0.7699, 0.8643, 0.8383, 0.861, 0.7699, 0.861, 0.8383, 0.8383, 0.5671, 0.7699, 0.5671, 0.7699, 0.5699, 0.8383, 0.5671, 0.7699, 0.5699, 0.8383, 0.5699, 0.05106, 0.6266, 0.009717, 0.5583, 0.009717, 0.6266, 0.05106, 0.6266, 0.05106, 0.5583, 0.009717, 0.5583, 0.1584, 0.572, 0.1552, 0.5699, 0.1524, 0.5671, 0.1621, 0.5733, 0.1584, 0.572, 0.1524, 0.5671, 0.166, 0.5738, 0.1621, 0.5733, 0.1524, 0.5671, 0.05106, 0.4455, 0.009717, 0.4455, 0.009717, 0.4114, 0.1745, 0.5396, 0.1524, 0.5671, 0.06463, 0.4522, 0.1745, 0.5396, 0.1847, 0.5738, 0.166, 0.5738, 0.1745, 0.5396, 0.166, 0.5738, 0.1524, 0.5671, 0.1847, 0.5396, 0.1847, 0.5738, 0.1745, 0.5396, 0.06794, 0.4114, 0.05494, 0.446, 0.05106, 0.4455, 0.06794, 0.4114, 0.05863, 0.4473, 0.05494, 0.446, 0.06794, 0.4114, 0.05106, 0.4455, 0.009717, 0.4114, 0.08151, 0.4181, 0.06191, 0.4494, 0.05863, 0.4473, 0.08151, 0.4181, 0.06463, 0.4522, 0.06191, 0.4494, 0.08151, 0.4181, 0.1745, 0.5396, 0.06463, 0.4522, 0.08151, 0.4181, 0.05863, 0.4473, 0.06794, 0.4114, 0.0788, 0.4152, 0.06794, 0.4114, 0.07183, 0.4118, 0.0788, 0.4152, 0.07183, 0.4118, 0.07551, 0.4131, 0.0788, 0.4152, 0.08151, 0.4181, 0.06794, 0.4114, 0.6266, 0.4494, 0.6266, 0.4522, 0.5583, 0.4522, 0.6266, 0.4494, 0.5583, 0.4522, 0.5583, 0.4494, 0.05863, 0.6266, 0.06191, 0.5583, 0.05863, 0.5583, 0.05863, 0.6266, 0.06191, 0.6266, 0.06191, 0.5583, 0.05494, 0.6266, 0.05863, 0.5583, 0.05494, 0.5583, 0.05494, 0.6266, 0.05863, 0.6266, 0.05863, 0.5583, 0.05106, 0.6266, 0.05494, 0.5583, 0.05106, 0.5583, 0.05106, 0.6266, 0.05494, 0.6266, 0.05494, 0.5583, 0.5583, 0.4455, 0.5583, 0.4114, 0.6266, 0.4114, 0.5583, 0.4455, 0.6266, 0.4114, 0.6266, 0.4455, 0.1524, 0.5671, 0.1552, 0.5699, 0.1584, 0.572, 0.1524, 0.5671, 0.1584, 0.572, 0.1621, 0.5733, 0.1524, 0.5671, 0.1621, 0.5733, 0.166, 0.5738, 0.1745, 0.5396, 0.1847, 0.5738, 0.1847, 0.5396, 0.1745, 0.5396, 0.166, 0.5738, 0.1847, 0.5738, 0.1745, 0.5396, 0.1524, 0.5671, 0.166, 0.5738, 0.06463, 0.4522, 0.1524, 0.5671, 0.1745, 0.5396, 0.08151, 0.4181, 0.05863, 0.4473, 0.06191, 0.4494, 0.08151, 0.4181, 0.06191, 0.4494, 0.06463, 0.4522, 0.08151, 0.4181, 0.06463, 0.4522, 0.1745, 0.5396, 0.06794, 0.4114, 0.07551, 0.4131, 0.07183, 0.4118, 0.06794, 0.4114, 0.0788, 0.4152, 0.07551, 0.4131, 0.06794, 0.4114, 0.08151, 0.4181, 0.0788, 0.4152, 0.06794, 0.4114, 0.05106, 0.4455, 0.05494, 0.446, 0.06794, 0.4114, 0.05494, 0.446, 0.05863, 0.4473, 0.06794, 0.4114, 0.05863, 0.4473, 0.08151, 0.4181, 0.009717, 0.4114, 0.009717, 0.4455, 0.05106, 0.4455, 0.009717, 0.4114, 0.05106, 0.4455, 0.06794, 0.4114, 0.06794, 0.6266, 0.009717, 0.6266, 0.009717, 0.5583, 0.06794, 0.6266, 0.009717, 0.5583, 0.06794, 0.5583, 0.6266, 0.4152, 0.5583, 0.4181, 0.6266, 0.4181, 0.6266, 0.4152, 0.5583, 0.4152, 0.5583, 0.4181, 0.07551, 0.6266, 0.07551, 0.5583, 0.0788, 0.5583, 0.07551, 0.6266, 0.0788, 0.5583, 0.0788, 0.6266, 0.07183, 0.6266, 0.07183, 0.5583, 0.07551, 0.5583, 0.07183, 0.6266, 0.07551, 0.5583, 0.07551, 0.6266, 0.06794, 0.6266, 0.06794, 0.5583, 0.07183, 0.5583, 0.06794, 0.6266, 0.07183, 0.5583, 0.07183, 0.6266, 0.5583, 0.5396, 0.6266, 0.4181, 0.5583, 0.4181, 0.5583, 0.5396, 0.6266, 0.5396, 0.6266, 0.4181, 0.1847, 0.6266, 0.1745, 0.6266, 0.1745, 0.5583, 0.1847, 0.6266, 0.1745, 0.5583, 0.1847, 0.5583, 0.5583, 0.5738, 0.6266, 0.5396, 0.5583, 0.5396, 0.5583, 0.5738, 0.6266, 0.5738, 0.6266, 0.5396, 0.5583, 0.5671, 0.5583, 0.4522, 0.6266, 0.4522, 0.5583, 0.5671, 0.6266, 0.4522, 0.6266, 0.5671, 0.1847, 0.6266, 0.1847, 0.5583, 0.166, 0.5583, 0.1847, 0.6266, 0.166, 0.5583, 0.166, 0.6266, 0.6266, 0.5671, 0.5583, 0.5699, 0.5583, 0.5671, 0.6266, 0.5699, 0.5583, 0.5699, 0.6266, 0.5671, 0.1584, 0.6266, 0.1584, 0.5583, 0.1552, 0.5583, 0.1584, 0.6266, 0.1552, 0.5583, 0.1552, 0.6266, 0.1621, 0.6266, 0.1621, 0.5583, 0.1584, 0.5583, 0.1621, 0.6266, 0.166, 0.5583, 0.1621, 0.5583, 0.1621, 0.6266, 0.1584, 0.5583, 0.1584, 0.6266, 0.166, 0.6266, 0.166, 0.5583, 0.1621, 0.6266, 1.01, 0.6266, 0.9684, 0.5583, 0.9684, 0.6266, 1.01, 0.6266, 1.01, 0.5583, 0.9684, 0.5583, 0.867, 0.5671, 0.8643, 0.5699, 0.861, 0.572, 0.867, 0.5671, 0.861, 0.572, 0.8573, 0.5733, 0.867, 0.5671, 0.8573, 0.5733, 0.8534, 0.5738, 0.845, 0.5396, 0.8347, 0.5738, 0.8347, 0.5396, 0.845, 0.5396, 0.8534, 0.5738, 0.8347, 0.5738, 0.845, 0.5396, 0.867, 0.5671, 0.8534, 0.5738, 0.9548, 0.4522, 0.867, 0.5671, 0.845, 0.5396, 0.9379, 0.4181, 0.9608, 0.4473, 0.9575, 0.4494, 0.9379, 0.4181, 0.9575, 0.4494, 0.9548, 0.4522, 0.9379, 0.4181, 0.9548, 0.4522, 0.845, 0.5396, 0.9515, 0.4114, 0.9439, 0.4131, 0.9476, 0.4118, 0.9515, 0.4114, 0.9406, 0.4152, 0.9439, 0.4131, 0.9515, 0.4114, 0.9379, 0.4181, 0.9406, 0.4152, 0.9515, 0.4114, 0.9684, 0.4455, 0.9645, 0.446, 0.9515, 0.4114, 0.9645, 0.446, 0.9608, 0.4473, 0.9515, 0.4114, 0.9608, 0.4473, 0.9379, 0.4181, 1.01, 0.4114, 1.01, 0.4455, 0.9684, 0.4455, 1.01, 0.4114, 0.9684, 0.4455, 0.9515, 0.4114, 0.9645, 0.6266, 0.9684, 0.5583, 0.9645, 0.5583, 0.9645, 0.6266, 0.9684, 0.6266, 0.9684, 0.5583, 0.9608, 0.6266, 0.9645, 0.5583, 0.9608, 0.5583, 0.9608, 0.6266, 0.9645, 0.6266, 0.9645, 0.5583, 0.9575, 0.6266, 0.9608, 0.5583, 0.9575, 0.5583, 0.9575, 0.6266, 0.9608, 0.6266, 0.9608, 0.5583, 0.6266, 0.4522, 0.5583, 0.4494, 0.5583, 0.4522, 0.6266, 0.4522, 0.6266, 0.4494, 0.5583, 0.4494, 0.5583, 0.4455, 0.6266, 0.4114, 0.5583, 0.4114, 0.5583, 0.4455, 0.6266, 0.4455, 0.6266, 0.4114, 0.867, 0.5671, 0.861, 0.572, 0.8643, 0.5699, 0.867, 0.5671, 0.8573, 0.5733, 0.861, 0.572, 0.867, 0.5671, 0.8534, 0.5738, 0.8573, 0.5733, 0.845, 0.5396, 0.8347, 0.5738, 0.8534, 0.5738, 0.845, 0.5396, 0.8347, 0.5396, 0.8347, 0.5738, 0.845, 0.5396, 0.8534, 0.5738, 0.867, 0.5671, 0.9548, 0.4522, 0.845, 0.5396, 0.867, 0.5671, 0.9379, 0.4181, 0.9575, 0.4494, 0.9608, 0.4473, 0.9379, 0.4181, 0.9548, 0.4522, 0.9575, 0.4494, 0.9379, 0.4181, 0.845, 0.5396, 0.9548, 0.4522, 0.9439, 0.4131, 0.9406, 0.4152, 0.9379, 0.4181, 0.9515, 0.4114, 0.9645, 0.446, 0.9684, 0.4455, 0.9515, 0.4114, 0.9608, 0.4473, 0.9645, 0.446, 0.9515, 0.4114, 0.9476, 0.4118, 0.9439, 0.4131, 0.9515, 0.4114, 0.9439, 0.4131, 0.9379, 0.4181, 0.9515, 0.4114, 0.9379, 0.4181, 0.9608, 0.4473, 1.01, 0.4114, 0.9684, 0.4455, 1.01, 0.4455, 1.01, 0.4114, 0.9515, 0.4114, 0.9684, 0.4455, 1.01, 0.6266, 0.9515, 0.5583, 1.01, 0.5583, 1.01, 0.6266, 0.9515, 0.6266, 0.9515, 0.5583, 0.9476, 0.6266, 0.9476, 0.5583, 0.9515, 0.5583, 0.9476, 0.6266, 0.9515, 0.5583, 0.9515, 0.6266, 0.9439, 0.6266, 0.9439, 0.5583, 0.9476, 0.5583, 0.9439, 0.6266, 0.9476, 0.5583, 0.9476, 0.6266, 0.9406, 0.6266, 0.9406, 0.5583, 0.9439, 0.5583, 0.9406, 0.6266, 0.9439, 0.5583, 0.9439, 0.6266, 0.6266, 0.4181, 0.5583, 0.4181, 0.5583, 0.4152, 0.6266, 0.4181, 0.5583, 0.4152, 0.6266, 0.4152, 0.5583, 0.5396, 0.5583, 0.4181, 0.6266, 0.4181, 0.5583, 0.5396, 0.6266, 0.4181, 0.6266, 0.5396, 0.845, 0.6266, 0.8347, 0.6266, 0.8347, 0.5583, 0.845, 0.6266, 0.8347, 0.5583, 0.845, 0.5583, 0.5583, 0.5738, 0.5583, 0.5396, 0.6266, 0.5396, 0.5583, 0.5738, 0.6266, 0.5396, 0.6266, 0.5738, 0.5583, 0.5671, 0.6266, 0.4522, 0.5583, 0.4522, 0.5583, 0.5671, 0.6266, 0.5671, 0.6266, 0.4522, 0.8534, 0.6266, 0.8347, 0.5583, 0.8347, 0.6266, 0.8534, 0.6266, 0.8534, 0.5583, 0.8347, 0.5583, 0.8534, 0.6266, 0.8573, 0.5583, 0.8534, 0.5583, 0.8573, 0.6266, 0.8573, 0.5583, 0.8534, 0.6266, 0.861, 0.6266, 0.861, 0.5583, 0.8573, 0.5583, 0.861, 0.6266, 0.8573, 0.5583, 0.8573, 0.6266, 0.8643, 0.6266, 0.8643, 0.5583, 0.861, 0.5583, 0.8643, 0.6266, 0.861, 0.5583, 0.861, 0.6266, 0.6266, 0.5671, 0.5583, 0.5671, 0.5583, 0.5699, 0.6266, 0.5671, 0.5583, 0.5699, 0.6266, 0.5699, 0.05106, 0.4149, 0.009717, 0.3466, 0.009717, 0.4149, 0.05106, 0.4149, 0.05106, 0.3466, 0.009717, 0.3466, 0.1584, 0.572, 0.1552, 0.5699, 0.1524, 0.5671, 0.1621, 0.5733, 0.1584, 0.572, 0.1524, 0.5671, 0.166, 0.5738, 0.1621, 0.5733, 0.1524, 0.5671, 0.05106, 0.4455, 0.009717, 0.4455, 0.009717, 0.4114, 0.1745, 0.5396, 0.1524, 0.5671, 0.06463, 0.4522, 0.1745, 0.5396, 0.1847, 0.5738, 0.166, 0.5738, 0.1745, 0.5396, 0.166, 0.5738, 0.1524, 0.5671, 0.1847, 0.5396, 0.1847, 0.5738, 0.1745, 0.5396, 0.06794, 0.4114, 0.05494, 0.446, 0.05106, 0.4455, 0.06794, 0.4114, 0.05863, 0.4473, 0.05494, 0.446, 0.06794, 0.4114, 0.05106, 0.4455, 0.009717, 0.4114, 0.08151, 0.4181, 0.06191, 0.4494, 0.05863, 0.4473, 0.08151, 0.4181, 0.06463, 0.4522, 0.06191, 0.4494, 0.08151, 0.4181, 0.1745, 0.5396, 0.06463, 0.4522, 0.08151, 0.4181, 0.05863, 0.4473, 0.06794, 0.4114, 0.0788, 0.4152, 0.06794, 0.4114, 0.07183, 0.4118, 0.0788, 0.4152, 0.07183, 0.4118, 0.07551, 0.4131, 0.0788, 0.4152, 0.08151, 0.4181, 0.06794, 0.4114, 0.4149, 0.4494, 0.4149, 0.4522, 0.3466, 0.4522, 0.4149, 0.4494, 0.3466, 0.4522, 0.3466, 0.4494, 0.05863, 0.4149, 0.06191, 0.3466, 0.05863, 0.3466, 0.05863, 0.4149, 0.06191, 0.4149, 0.06191, 0.3466, 0.05494, 0.4149, 0.05863, 0.3466, 0.05494, 0.3466, 0.05494, 0.4149, 0.05863, 0.4149, 0.05863, 0.3466, 0.05106, 0.4149, 0.05494, 0.3466, 0.05106, 0.3466, 0.05106, 0.4149, 0.05494, 0.4149, 0.05494, 0.3466, 0.3466, 0.4455, 0.3466, 0.4114, 0.4149, 0.4114, 0.3466, 0.4455, 0.4149, 0.4114, 0.4149, 0.4455, 0.1524, 0.5671, 0.1552, 0.5699, 0.1584, 0.572, 0.1524, 0.5671, 0.1584, 0.572, 0.1621, 0.5733, 0.1524, 0.5671, 0.1621, 0.5733, 0.166, 0.5738, 0.1745, 0.5396, 0.1847, 0.5738, 0.1847, 0.5396, 0.1745, 0.5396, 0.166, 0.5738, 0.1847, 0.5738, 0.1745, 0.5396, 0.1524, 0.5671, 0.166, 0.5738, 0.06463, 0.4522, 0.1524, 0.5671, 0.1745, 0.5396, 0.08151, 0.4181, 0.05863, 0.4473, 0.06191, 0.4494, 0.08151, 0.4181, 0.06191, 0.4494, 0.06463, 0.4522, 0.08151, 0.4181, 0.06463, 0.4522, 0.1745, 0.5396, 0.06794, 0.4114, 0.07551, 0.4131, 0.07183, 0.4118, 0.06794, 0.4114, 0.0788, 0.4152, 0.07551, 0.4131, 0.06794, 0.4114, 0.08151, 0.4181, 0.0788, 0.4152, 0.06794, 0.4114, 0.05106, 0.4455, 0.05494, 0.446, 0.06794, 0.4114, 0.05494, 0.446, 0.05863, 0.4473, 0.06794, 0.4114, 0.05863, 0.4473, 0.08151, 0.4181, 0.009717, 0.4114, 0.009717, 0.4455, 0.05106, 0.4455, 0.009717, 0.4114, 0.05106, 0.4455, 0.06794, 0.4114, 0.06794, 0.4149, 0.009717, 0.4149, 0.009717, 0.3466, 0.06794, 0.4149, 0.009717, 0.3466, 0.06794, 0.3466, 0.4149, 0.4152, 0.3466, 0.4181, 0.4149, 0.4181, 0.4149, 0.4152, 0.3466, 0.4152, 0.3466, 0.4181, 0.07551, 0.4149, 0.07551, 0.3466, 0.0788, 0.3466, 0.07551, 0.4149, 0.0788, 0.3466, 0.0788, 0.4149, 0.07183, 0.4149, 0.07183, 0.3466, 0.07551, 0.3466, 0.07183, 0.4149, 0.07551, 0.3466, 0.07551, 0.4149, 0.06794, 0.4149, 0.06794, 0.3466, 0.07183, 0.3466, 0.06794, 0.4149, 0.07183, 0.3466, 0.07183, 0.4149, 0.3466, 0.5396, 0.4149, 0.4181, 0.3466, 0.4181, 0.3466, 0.5396, 0.4149, 0.5396, 0.4149, 0.4181, 0.1847, 0.4149, 0.1745, 0.4149, 0.1745, 0.3466, 0.1847, 0.4149, 0.1745, 0.3466, 0.1847, 0.3466, 0.3466, 0.5738, 0.4149, 0.5396, 0.3466, 0.5396, 0.3466, 0.5738, 0.4149, 0.5738, 0.4149, 0.5396, 0.3466, 0.5671, 0.3466, 0.4522, 0.4149, 0.4522, 0.3466, 0.5671, 0.4149, 0.4522, 0.4149, 0.5671, 0.1847, 0.4149, 0.1847, 0.3466, 0.166, 0.3466, 0.1847, 0.4149, 0.166, 0.3466, 0.166, 0.4149, 0.4149, 0.5671, 0.3466, 0.5699, 0.3466, 0.5671, 0.4149, 0.5699, 0.3466, 0.5699, 0.4149, 0.5671, 0.1584, 0.4149, 0.1584, 0.3466, 0.1552, 0.3466, 0.1584, 0.4149, 0.1552, 0.3466, 0.1552, 0.4149, 0.1621, 0.4149, 0.1621, 0.3466, 0.1584, 0.3466, 0.1621, 0.4149, 0.166, 0.3466, 0.1621, 0.3466, 0.1621, 0.4149, 0.1584, 0.3466, 0.1584, 0.4149, 0.166, 0.4149, 0.166, 0.3466, 0.1621, 0.4149, 1.01, 0.4149, 0.9684, 0.3466, 0.9684, 0.4149, 1.01, 0.4149, 1.01, 0.3466, 0.9684, 0.3466, 0.867, 0.5671, 0.8643, 0.5699, 0.861, 0.572, 0.867, 0.5671, 0.861, 0.572, 0.8573, 0.5733, 0.867, 0.5671, 0.8573, 0.5733, 0.8534, 0.5738, 0.845, 0.5396, 0.8347, 0.5738, 0.8347, 0.5396, 0.845, 0.5396, 0.8534, 0.5738, 0.8347, 0.5738, 0.845, 0.5396, 0.867, 0.5671, 0.8534, 0.5738, 0.9548, 0.4522, 0.867, 0.5671, 0.845, 0.5396, 0.9379, 0.4181, 0.9608, 0.4473, 0.9575, 0.4494, 0.9379, 0.4181, 0.9575, 0.4494, 0.9548, 0.4522, 0.9379, 0.4181, 0.9548, 0.4522, 0.845, 0.5396, 0.9515, 0.4114, 0.9439, 0.4131, 0.9476, 0.4118, 0.9515, 0.4114, 0.9406, 0.4152, 0.9439, 0.4131, 0.9515, 0.4114, 0.9379, 0.4181, 0.9406, 0.4152, 0.9515, 0.4114, 0.9684, 0.4455, 0.9645, 0.446, 0.9515, 0.4114, 0.9645, 0.446, 0.9608, 0.4473, 0.9515, 0.4114, 0.9608, 0.4473, 0.9379, 0.4181, 1.01, 0.4114, 1.01, 0.4455, 0.9684, 0.4455, 1.01, 0.4114, 0.9684, 0.4455, 0.9515, 0.4114, 0.9645, 0.4149, 0.9684, 0.3466, 0.9645, 0.3466, 0.9645, 0.4149, 0.9684, 0.4149, 0.9684, 0.3466, 0.9608, 0.4149, 0.9645, 0.3466, 0.9608, 0.3466, 0.9608, 0.4149, 0.9645, 0.4149, 0.9645, 0.3466, 0.9575, 0.4149, 0.9608, 0.3466, 0.9575, 0.3466, 0.9575, 0.4149, 0.9608, 0.4149, 0.9608, 0.3466, 0.4149, 0.4522, 0.3466, 0.4494, 0.3466, 0.4522, 0.4149, 0.4522, 0.4149, 0.4494, 0.3466, 0.4494, 0.3466, 0.4455, 0.4149, 0.4114, 0.3466, 0.4114, 0.3466, 0.4455, 0.4149, 0.4455, 0.4149, 0.4114, 0.867, 0.5671, 0.861, 0.572, 0.8643, 0.5699, 0.867, 0.5671, 0.8573, 0.5733, 0.861, 0.572, 0.867, 0.5671, 0.8534, 0.5738, 0.8573, 0.5733, 0.845, 0.5396, 0.8347, 0.5738, 0.8534, 0.5738, 0.845, 0.5396, 0.8347, 0.5396, 0.8347, 0.5738, 0.845, 0.5396, 0.8534, 0.5738, 0.867, 0.5671, 0.9548, 0.4522, 0.845, 0.5396, 0.867, 0.5671, 0.9379, 0.4181, 0.9575, 0.4494, 0.9608, 0.4473, 0.9379, 0.4181, 0.9548, 0.4522, 0.9575, 0.4494, 0.9379, 0.4181, 0.845, 0.5396, 0.9548, 0.4522, 0.9439, 0.4131, 0.9406, 0.4152, 0.9379, 0.4181, 0.9515, 0.4114, 0.9645, 0.446, 0.9684, 0.4455, 0.9515, 0.4114, 0.9608, 0.4473, 0.9645, 0.446, 0.9515, 0.4114, 0.9476, 0.4118, 0.9439, 0.4131, 0.9515, 0.4114, 0.9439, 0.4131, 0.9379, 0.4181, 0.9515, 0.4114, 0.9379, 0.4181, 0.9608, 0.4473, 1.01, 0.4114, 0.9684, 0.4455, 1.01, 0.4455, 1.01, 0.4114, 0.9515, 0.4114, 0.9684, 0.4455, 1.01, 0.4149, 0.9515, 0.3466, 1.01, 0.3466, 1.01, 0.4149, 0.9515, 0.4149, 0.9515, 0.3466, 0.9476, 0.4149, 0.9476, 0.3466, 0.9515, 0.3466, 0.9476, 0.4149, 0.9515, 0.3466, 0.9515, 0.4149, 0.9439, 0.4149, 0.9439, 0.3466, 0.9476, 0.3466, 0.9439, 0.4149, 0.9476, 0.3466, 0.9476, 0.4149, 0.9406, 0.4149, 0.9406, 0.3466, 0.9439, 0.3466, 0.9406, 0.4149, 0.9439, 0.3466, 0.9439, 0.4149, 0.4149, 0.4181, 0.3466, 0.4181, 0.3466, 0.4152, 0.4149, 0.4181, 0.3466, 0.4152, 0.4149, 0.4152, 0.3466, 0.5396, 0.3466, 0.4181, 0.4149, 0.4181, 0.3466, 0.5396, 0.4149, 0.4181, 0.4149, 0.5396, 0.845, 0.4149, 0.8347, 0.4149, 0.8347, 0.3466, 0.845, 0.4149, 0.8347, 0.3466, 0.845, 0.3466, 0.3466, 0.5738, 0.3466, 0.5396, 0.4149, 0.5396, 0.3466, 0.5738, 0.4149, 0.5396, 0.4149, 0.5738, 0.3466, 0.5671, 0.4149, 0.4522, 0.3466, 0.4522, 0.3466, 0.5671, 0.4149, 0.5671, 0.4149, 0.4522, 0.8534, 0.4149, 0.8347, 0.3466, 0.8347, 0.4149, 0.8534, 0.4149, 0.8534, 0.3466, 0.8347, 0.3466, 0.8534, 0.4149, 0.8573, 0.3466, 0.8534, 0.3466, 0.8573, 0.4149, 0.8573, 0.3466, 0.8534, 0.4149, 0.861, 0.4149, 0.861, 0.3466, 0.8573, 0.3466, 0.861, 0.4149, 0.8573, 0.3466, 0.8573, 0.4149, 0.8643, 0.4149, 0.8643, 0.3466, 0.861, 0.3466, 0.8643, 0.4149, 0.861, 0.3466, 0.861, 0.4149, 0.4149, 0.5671, 0.3466, 0.5671, 0.3466, 0.5699, 0.4149, 0.5671, 0.3466, 0.5699, 0.4149, 0.5699, 0.05106, 0.2033, 0.009717, 0.1349, 0.009717, 0.2033, 0.05106, 0.2033, 0.05106, 0.1349, 0.009717, 0.1349, 0.1584, 0.572, 0.1552, 0.5699, 0.1524, 0.5671, 0.1621, 0.5733, 0.1584, 0.572, 0.1524, 0.5671, 0.166, 0.5738, 0.1621, 0.5733, 0.1524, 0.5671, 0.05106, 0.4455, 0.009717, 0.4455, 0.009717, 0.4114, 0.1745, 0.5396, 0.1524, 0.5671, 0.06463, 0.4522, 0.1745, 0.5396, 0.1847, 0.5738, 0.166, 0.5738, 0.1745, 0.5396, 0.166, 0.5738, 0.1524, 0.5671, 0.1847, 0.5396, 0.1847, 0.5738, 0.1745, 0.5396, 0.06794, 0.4114, 0.05494, 0.446, 0.05106, 0.4455, 0.06794, 0.4114, 0.05863, 0.4473, 0.05494, 0.446, 0.06794, 0.4114, 0.05106, 0.4455, 0.009717, 0.4114, 0.08151, 0.4181, 0.06191, 0.4494, 0.05863, 0.4473, 0.08151, 0.4181, 0.06463, 0.4522, 0.06191, 0.4494, 0.08151, 0.4181, 0.1745, 0.5396, 0.06463, 0.4522, 0.08151, 0.4181, 0.05863, 0.4473, 0.06794, 0.4114, 0.0788, 0.4152, 0.06794, 0.4114, 0.07183, 0.4118, 0.0788, 0.4152, 0.07183, 0.4118, 0.07551, 0.4131, 0.0788, 0.4152, 0.08151, 0.4181, 0.06794, 0.4114, 0.2033, 0.4494, 0.2033, 0.4522, 0.1349, 0.4522, 0.2033, 0.4494, 0.1349, 0.4522, 0.1349, 0.4494, 0.05863, 0.2033, 0.06191, 0.1349, 0.05863, 0.1349, 0.05863, 0.2033, 0.06191, 0.2033, 0.06191, 0.1349, 0.05494, 0.2033, 0.05863, 0.1349, 0.05494, 0.1349, 0.05494, 0.2033, 0.05863, 0.2033, 0.05863, 0.1349, 0.05106, 0.2033, 0.05494, 0.1349, 0.05106, 0.1349, 0.05106, 0.2033, 0.05494, 0.2033, 0.05494, 0.1349, 0.1349, 0.4455, 0.1349, 0.4114, 0.2033, 0.4114, 0.1349, 0.4455, 0.2033, 0.4114, 0.2033, 0.4455, 0.1524, 0.5671, 0.1552, 0.5699, 0.1584, 0.572, 0.1524, 0.5671, 0.1584, 0.572, 0.1621, 0.5733, 0.1524, 0.5671, 0.1621, 0.5733, 0.166, 0.5738, 0.1745, 0.5396, 0.1847, 0.5738, 0.1847, 0.5396, 0.1745, 0.5396, 0.166, 0.5738, 0.1847, 0.5738, 0.1745, 0.5396, 0.1524, 0.5671, 0.166, 0.5738, 0.06463, 0.4522, 0.1524, 0.5671, 0.1745, 0.5396, 0.08151, 0.4181, 0.05863, 0.4473, 0.06191, 0.4494, 0.08151, 0.4181, 0.06191, 0.4494, 0.06463, 0.4522, 0.08151, 0.4181, 0.06463, 0.4522, 0.1745, 0.5396, 0.06794, 0.4114, 0.07551, 0.4131, 0.07183, 0.4118, 0.06794, 0.4114, 0.0788, 0.4152, 0.07551, 0.4131, 0.06794, 0.4114, 0.08151, 0.4181, 0.0788, 0.4152, 0.06794, 0.4114, 0.05106, 0.4455, 0.05494, 0.446, 0.06794, 0.4114, 0.05494, 0.446, 0.05863, 0.4473, 0.06794, 0.4114, 0.05863, 0.4473, 0.08151, 0.4181, 0.009717, 0.4114, 0.009717, 0.4455, 0.05106, 0.4455, 0.009717, 0.4114, 0.05106, 0.4455, 0.06794, 0.4114, 0.06794, 0.2033, 0.009717, 0.2033, 0.009717, 0.1349, 0.06794, 0.2033, 0.009717, 0.1349, 0.06794, 0.1349, 0.2033, 0.4152, 0.1349, 0.4181, 0.2033, 0.4181, 0.2033, 0.4152, 0.1349, 0.4152, 0.1349, 0.4181, 0.07551, 0.2033, 0.07551, 0.1349, 0.0788, 0.1349, 0.07551, 0.2033, 0.0788, 0.1349, 0.0788, 0.2033, 0.07183, 0.2033, 0.07183, 0.1349, 0.07551, 0.1349, 0.07183, 0.2033, 0.07551, 0.1349, 0.07551, 0.2033, 0.06794, 0.2033, 0.06794, 0.1349, 0.07183, 0.1349, 0.06794, 0.2033, 0.07183, 0.1349, 0.07183, 0.2033, 0.1349, 0.5396, 0.2033, 0.4181, 0.1349, 0.4181, 0.1349, 0.5396, 0.2033, 0.5396, 0.2033, 0.4181, 0.1847, 0.2033, 0.1745, 0.2033, 0.1745, 0.1349, 0.1847, 0.2033, 0.1745, 0.1349, 0.1847, 0.1349, 0.1349, 0.5738, 0.2033, 0.5396, 0.1349, 0.5396, 0.1349, 0.5738, 0.2033, 0.5738, 0.2033, 0.5396, 0.1349, 0.5671, 0.1349, 0.4522, 0.2033, 0.4522, 0.1349, 0.5671, 0.2033, 0.4522, 0.2033, 0.5671, 0.1847, 0.2033, 0.1847, 0.1349, 0.166, 0.1349, 0.1847, 0.2033, 0.166, 0.1349, 0.166, 0.2033, 0.2033, 0.5671, 0.1349, 0.5699, 0.1349, 0.5671, 0.2033, 0.5699, 0.1349, 0.5699, 0.2033, 0.5671, 0.1584, 0.2033, 0.1584, 0.1349, 0.1552, 0.1349, 0.1584, 0.2033, 0.1552, 0.1349, 0.1552, 0.2033, 0.1621, 0.2033, 0.1621, 0.1349, 0.1584, 0.1349, 0.1621, 0.2033, 0.166, 0.1349, 0.1621, 0.1349, 0.1621, 0.2033, 0.1584, 0.1349, 0.1584, 0.2033, 0.166, 0.2033, 0.166, 0.1349, 0.1621, 0.2033, 1.01, 0.2033, 0.9684, 0.1349, 0.9684, 0.2033, 1.01, 0.2033, 1.01, 0.1349, 0.9684, 0.1349, 0.867, 0.5671, 0.8643, 0.5699, 0.861, 0.572, 0.867, 0.5671, 0.861, 0.572, 0.8573, 0.5733, 0.867, 0.5671, 0.8573, 0.5733, 0.8534, 0.5738, 0.845, 0.5396, 0.8347, 0.5738, 0.8347, 0.5396, 0.845, 0.5396, 0.8534, 0.5738, 0.8347, 0.5738, 0.845, 0.5396, 0.867, 0.5671, 0.8534, 0.5738, 0.9548, 0.4522, 0.867, 0.5671, 0.845, 0.5396, 0.9379, 0.4181, 0.9608, 0.4473, 0.9575, 0.4494, 0.9379, 0.4181, 0.9575, 0.4494, 0.9548, 0.4522, 0.9379, 0.4181, 0.9548, 0.4522, 0.845, 0.5396, 0.9515, 0.4114, 0.9439, 0.4131, 0.9476, 0.4118, 0.9515, 0.4114, 0.9406, 0.4152, 0.9439, 0.4131, 0.9515, 0.4114, 0.9379, 0.4181, 0.9406, 0.4152, 0.9515, 0.4114, 0.9684, 0.4455, 0.9645, 0.446, 0.9515, 0.4114, 0.9645, 0.446, 0.9608, 0.4473, 0.9515, 0.4114, 0.9608, 0.4473, 0.9379, 0.4181, 1.01, 0.4114, 1.01, 0.4455, 0.9684, 0.4455, 1.01, 0.4114, 0.9684, 0.4455, 0.9515, 0.4114, 0.9645, 0.2033, 0.9684, 0.1349, 0.9645, 0.1349, 0.9645, 0.2033, 0.9684, 0.2033, 0.9684, 0.1349, 0.9608, 0.2033, 0.9645, 0.1349, 0.9608, 0.1349, 0.9608, 0.2033, 0.9645, 0.2033, 0.9645, 0.1349, 0.9575, 0.2033, 0.9608, 0.1349, 0.9575, 0.1349, 0.9575, 0.2033, 0.9608, 0.2033, 0.9608, 0.1349, 0.2033, 0.4522, 0.1349, 0.4494, 0.1349, 0.4522, 0.2033, 0.4522, 0.2033, 0.4494, 0.1349, 0.4494, 0.1349, 0.4455, 0.2033, 0.4114, 0.1349, 0.4114, 0.1349, 0.4455, 0.2033, 0.4455, 0.2033, 0.4114, 0.867, 0.5671, 0.861, 0.572, 0.8643, 0.5699, 0.867, 0.5671, 0.8573, 0.5733, 0.861, 0.572, 0.867, 0.5671, 0.8534, 0.5738, 0.8573, 0.5733, 0.845, 0.5396, 0.8347, 0.5738, 0.8534, 0.5738, 0.845, 0.5396, 0.8347, 0.5396, 0.8347, 0.5738, 0.845, 0.5396, 0.8534, 0.5738, 0.867, 0.5671, 0.9548, 0.4522, 0.845, 0.5396, 0.867, 0.5671, 0.9379, 0.4181, 0.9575, 0.4494, 0.9608, 0.4473, 0.9379, 0.4181, 0.9548, 0.4522, 0.9575, 0.4494, 0.9379, 0.4181, 0.845, 0.5396, 0.9548, 0.4522, 0.9439, 0.4131, 0.9406, 0.4152, 0.9379, 0.4181, 0.9515, 0.4114, 0.9645, 0.446, 0.9684, 0.4455, 0.9515, 0.4114, 0.9608, 0.4473, 0.9645, 0.446, 0.9515, 0.4114, 0.9476, 0.4118, 0.9439, 0.4131, 0.9515, 0.4114, 0.9439, 0.4131, 0.9379, 0.4181, 0.9515, 0.4114, 0.9379, 0.4181, 0.9608, 0.4473, 1.01, 0.4114, 0.9684, 0.4455, 1.01, 0.4455, 1.01, 0.4114, 0.9515, 0.4114, 0.9684, 0.4455, 1.01, 0.2033, 0.9515, 0.1349, 1.01, 0.1349, 1.01, 0.2033, 0.9515, 0.2033, 0.9515, 0.1349, 0.9476, 0.2033, 0.9476, 0.1349, 0.9515, 0.1349, 0.9476, 0.2033, 0.9515, 0.1349, 0.9515, 0.2033, 0.9439, 0.2033, 0.9439, 0.1349, 0.9476, 0.1349, 0.9439, 0.2033, 0.9476, 0.1349, 0.9476, 0.2033, 0.9406, 0.2033, 0.9406, 0.1349, 0.9439, 0.1349, 0.9406, 0.2033, 0.9439, 0.1349, 0.9439, 0.2033, 0.2033, 0.4181, 0.1349, 0.4181, 0.1349, 0.4152, 0.2033, 0.4181, 0.1349, 0.4152, 0.2033, 0.4152, 0.1349, 0.5396, 0.1349, 0.4181, 0.2033, 0.4181, 0.1349, 0.5396, 0.2033, 0.4181, 0.2033, 0.5396, 0.845, 0.2033, 0.8347, 0.2033, 0.8347, 0.1349, 0.845, 0.2033, 0.8347, 0.1349, 0.845, 0.1349, 0.1349, 0.5738, 0.1349, 0.5396, 0.2033, 0.5396, 0.1349, 0.5738, 0.2033, 0.5396, 0.2033, 0.5738, 0.1349, 0.5671, 0.2033, 0.4522, 0.1349, 0.4522, 0.1349, 0.5671, 0.2033, 0.5671, 0.2033, 0.4522, 0.8534, 0.2033, 0.8347, 0.1349, 0.8347, 0.2033, 0.8534, 0.2033, 0.8534, 0.1349, 0.8347, 0.1349, 0.8534, 0.2033, 0.8573, 0.1349, 0.8534, 0.1349, 0.8573, 0.2033, 0.8573, 0.1349, 0.8534, 0.2033, 0.861, 0.2033, 0.861, 0.1349, 0.8573, 0.1349, 0.861, 0.2033, 0.8573, 0.1349, 0.8573, 0.2033, 0.8643, 0.2033, 0.8643, 0.1349, 0.861, 0.1349, 0.8643, 0.2033, 0.861, 0.1349, 0.861, 0.2033, 0.2033, 0.5671, 0.1349, 0.5671, 0.1349, 0.5699, 0.2033, 0.5671, 0.1349, 0.5699, 0.2033, 0.5699, 0.247, 0.4239, 0.247, 0.4114, 0.7262, 0.4114, 0.247, 0.4239, 0.7262, 0.4114, 0.7262, 0.4239, 0.247, 0.4239, 0.7262, 0.4114, 0.247, 0.4114, 0.247, 0.4239, 0.7262, 0.4239, 0.7262, 0.4114, 0.6785, 0.4239, 0.6785, 0.4114, 0.341, 0.4114, 0.6785, 0.4239, 0.341, 0.4114, 0.341, 0.4239, 0.6785, 0.4239, 0.341, 0.4114, 0.6785, 0.4114, 0.6785, 0.4239, 0.341, 0.4239, 0.341, 0.4114, 0.6785, 0.7262, 0.341, 0.7262, 0.341, 0.247, 0.6785, 0.7262, 0.341, 0.247, 0.6785, 0.247, 0.6785, 0.7262, 0.341, 0.247, 0.341, 0.7262, 0.6785, 0.7262, 0.6785, 0.247, 0.341, 0.247, 0.7825, 0.6947, 0.7825, 0.6954, 0.789, 0.6954, 0.789, 0.6947, 0.789, 0.6947, 0.789, 0.6954, 0.7955, 0.6954, 0.7955, 0.6947, 0.7955, 0.6947, 0.7955, 0.6954, 0.8017, 0.6954, 0.8017, 0.6947, 0.8017, 0.6947, 0.8017, 0.6954, 0.8075, 0.6954, 0.8075, 0.6947, 0.8075, 0.6947, 0.8075, 0.6954, 0.8125, 0.6954, 0.8125, 0.6947, 0.2665, 0.6947, 0.2665, 0.6954, 0.2716, 0.6954, 0.2716, 0.6947, 0.2716, 0.6947, 0.2716, 0.6954, 0.2774, 0.6954, 0.2774, 0.6947, 0.2574, 0.7825, 0.2593, 0.7762, 0.2624, 0.7704, 0.2665, 0.7654, 0.2716, 0.7612, 0.2774, 0.7582, 0.2836, 0.7563, 0.2901, 0.7556, 0.2966, 0.7563, 0.3029, 0.7582, 0.3086, 0.7612, 0.3137, 0.7654, 0.3178, 0.7704, 0.3209, 0.7762, 0.3228, 0.7825, 0.3235, 0.789, 0.3228, 0.7955, 0.3209, 0.8017, 0.3178, 0.8075, 0.3137, 0.8125, 0.3086, 0.8167, 0.3029, 0.8198, 0.2966, 0.8217, 0.2901, 0.8223, 0.2836, 0.8217, 0.2774, 0.8198, 0.2716, 0.8167, 0.2665, 0.8125, 0.2624, 0.8075, 0.2593, 0.8017, 0.2574, 0.7955, 0.2568, 0.789, 0.2774, 0.6947, 0.2774, 0.6954, 0.2836, 0.6954, 0.2836, 0.6947, 0.2836, 0.6947, 0.2836, 0.6954, 0.2901, 0.6954, 0.2901, 0.6947, 0.2083, 0.1018, 0.2083, 0.8714, 0.8112, 0.1018])
me_shape_9_indexedfaceset_002.materials.append(mat_plastic_chip)
me_shape_9_indexedfaceset_002.materials.append(mat_metal_pins_001)
me_shape_9_indexedfaceset_002.materials.append(mat_white_markings_001)
me_shape_9_indexedfaceset_002.update()

# ---- objects
ob_shape_9_indexedfaceset = bpy.data.objects.new('SHAPE_9_IndexedFaceSet', me_shape_9_indexedfaceset_002)

# ---- transforms, parenting, visibility, modifiers, constraints
ob_shape_9_indexedfaceset.location = (0.0, 0.0, 0.0)
ob_shape_9_indexedfaceset.scale = (2.54, 2.54, 2.54)
_m = ob_shape_9_indexedfaceset.modifiers.new('Bevel', 'BEVEL')
_m.segments = 3
_m = ob_shape_9_indexedfaceset.modifiers.new('Auto Smooth', 'NODES')
_m.node_group = ng_auto_smooth
_gi = [s.identifier for s in ng_auto_smooth.interface.items_tree if s.item_type == 'SOCKET' and s.in_out == 'INPUT']
_m[_gi[1]] = 0.5236  # Angle

# ---- collection membership
col_collection.objects.link(ob_shape_9_indexedfaceset)

# ---- scene / render settings (as saved in the file)
scene.frame_start = 1; scene.frame_end = 250; scene.frame_set(1)
scene.render.engine = 'BLENDER_EEVEE_NEXT'
scene.cycles.sampling_pattern = 'TABULATED_SOBOL'
scene.cycles.use_light_tree = False
scene.eevee.ray_tracing_options.trace_max_roughness = 0.0
scene.view_settings.view_transform = 'Filmic'
bpy.context.view_layer.update()

# ---- added for rendering (the .blend has no active camera and no usable light): camera, sun
cam_auto = bpy.data.cameras.new('AutoCamera')
cam_auto.lens = 50.0
cam_auto.sensor_width = 36.0
cam_auto.clip_end = 1000.0
ob_auto_camera = bpy.data.objects.new('AutoCamera', cam_auto)
scene.collection.objects.link(ob_auto_camera)
ob_auto_camera.location = (7.33871, -8.80645, 6.72297)
ob_auto_camera.rotation_euler = (1.09748, -7.21219e-08, 0.694738)
scene.camera = ob_auto_camera
light_auto_sun = bpy.data.lights.new('AutoSun', 'SUN')
light_auto_sun.energy = 3.0
light_auto_sun.angle = 0.0523599
ob_auto_sun = bpy.data.objects.new('AutoSun', light_auto_sun)
scene.collection.objects.link(ob_auto_sun)
ob_auto_sun.rotation_euler = (0.872665, 0.174533, 0.523599)
bpy.context.view_layer.update()
